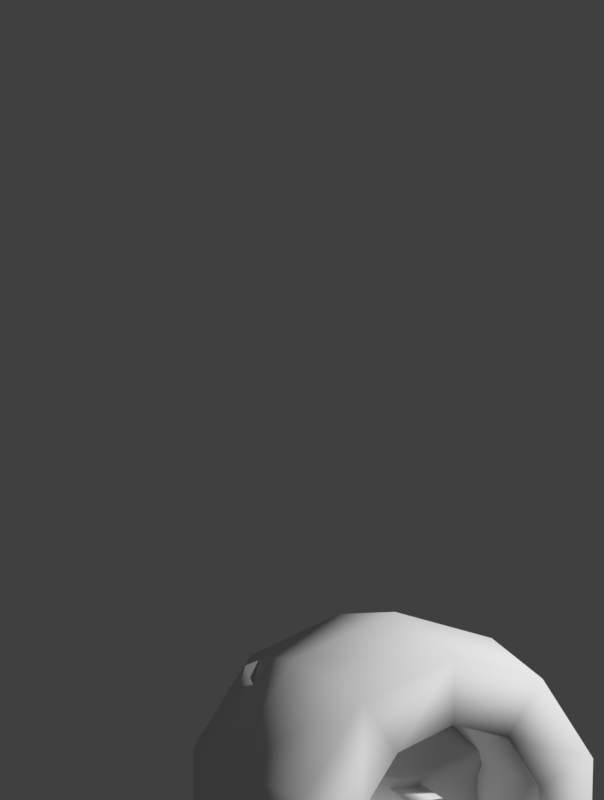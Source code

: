 # Source: NPC_scrapbot1.blend  (saved by Blender 4.5.91; exported with 4.5.12 LTS)
import bpy
from mathutils import Matrix  # noqa: F401  (used for matrix-valued properties, if any)

bpy.ops.wm.read_factory_settings(use_empty=True)
scene = bpy.context.scene
scene.name = 'Scene'

# ---- collections
col_ik_shapes = bpy.data.collections.new('IK shapes'); scene.collection.children.link(col_ik_shapes)

# ---- materials (node trees are filled in below, after node groups)
mat_npc_scrapbot1 = bpy.data.materials.new('NPC_scrapbot1')

# ---- material node trees

# ---- world
world_world = bpy.data.worlds.new('World'); scene.world = world_world
world_world.use_nodes = True; world_world.node_tree.nodes.clear()
_N = world_world.node_tree.nodes; _L = world_world.node_tree.links
n0 = _N.new('ShaderNodeOutputWorld'); n0.name = 'World Output'; n0.location = (300, 300)
n1 = _N.new('ShaderNodeBackground'); n1.name = 'Background'; n1.location = (10, 300)
n1.inputs[0].default_value = (0.05088, 0.05088, 0.05088, 1.0)
_L.new(n1.outputs[0], n0.inputs[0])
n0.is_active_output = True
world_world.color = (0.05088, 0.05088, 0.05088)
world_world.use_sun_shadow = False
world_world.sun_shadow_jitter_overblur = 0.0

# ---- cameras
cam_camera = bpy.data.cameras.new('Camera')
cam_camera.lens = 125.0

# ---- meshes
me_cube_020 = bpy.data.meshes.new('Cube.020')
me_cube_020.from_pydata([(4.132e-10, 0.3669, 0.3359), (-0.2044, 0.1993, 0.3359), (-0.2044, 0.3252, 0.3359), (4.132e-10, 0.2968, 0.5515), (-0.2044, 0.1612, 0.453), (-0.2044, 0.2631, 0.527), (4.132e-10, 0.1134, 0.6848), (-0.2044, 0.06158, 0.5254), (-0.2044, 0.1005, 0.6452), (4.132e-10, -0.1134, 0.6848), (-0.2044, -0.06158, 0.5254), (-0.2044, -0.1005, 0.6452), (4.132e-10, -0.2968, 0.5515), (-0.2044, -0.1612, 0.453), (-0.2044, -0.2631, 0.527), (4.132e-10, -0.3669, 0.3359), (-0.2044, -0.1993, 0.3359), (-0.2044, -0.3252, 0.3359), (4.132e-10, -0.2968, 0.1202), (-0.2044, -0.1612, 0.2187), (-0.2044, -0.2631, 0.1447), (4.132e-10, -0.1134, -0.01305), (-0.2044, -0.06158, 0.1463), (-0.2044, -0.1005, 0.02653), (4.132e-10, 0.1134, -0.01305), (-0.2044, 0.06158, 0.1463), (-0.2044, 0.1005, 0.02653), (4.132e-10, 0.2968, 0.1202), (-0.2044, 0.1612, 0.2187), (-0.2044, 0.2631, 0.1447), (0.2044, 0.1993, 0.3359), (0.2044, 0.3252, 0.3359), (0.2044, 0.1612, 0.453), (0.2044, 0.2631, 0.527), (0.2044, 0.06158, 0.5254), (0.2044, 0.1005, 0.6452), (0.2044, -0.06158, 0.5254), (0.2044, -0.1005, 0.6452), (0.2044, -0.1612, 0.453), (0.2044, -0.2631, 0.527), (0.2044, -0.1993, 0.3359), (0.2044, -0.3252, 0.3359), (0.2044, -0.1612, 0.2187), (0.2044, -0.2631, 0.1447), (0.2044, -0.06158, 0.1463), (0.2044, -0.1005, 0.02653), (0.2044, 0.06158, 0.1463), (0.2044, 0.1005, 0.02653), (0.2044, 0.1612, 0.2187), (0.2044, 0.2631, 0.1447)], [], [(30, 32, 4, 1), (1, 5, 2), (2, 3, 0), (32, 34, 7, 4), (4, 8, 5), (5, 6, 3), (34, 36, 10, 7), (7, 11, 8), (8, 9, 6), (36, 38, 13, 10), (10, 14, 11), (11, 12, 9), (38, 40, 16, 13), (13, 17, 14), (14, 15, 12), (40, 42, 19, 16), (16, 20, 17), (17, 18, 15), (42, 44, 22, 19), (19, 23, 20), (20, 21, 18), (44, 46, 25, 22), (22, 26, 23), (23, 24, 21), (46, 48, 28, 25), (25, 29, 26), (26, 27, 24), (48, 30, 1, 28), (28, 2, 29), (29, 0, 27), (2, 5, 3), (5, 8, 6), (8, 11, 9), (11, 14, 12), (14, 17, 15), (17, 20, 18), (20, 23, 21), (23, 26, 24), (26, 29, 27), (29, 2, 0), (1, 4, 5), (4, 7, 8), (7, 10, 11), (10, 13, 14), (13, 16, 17), (16, 19, 20), (19, 22, 23), (22, 25, 26), (25, 28, 29), (28, 1, 2), (33, 32, 31), (31, 0, 3), (35, 34, 33), (33, 3, 6), (37, 36, 35), (35, 6, 9), (39, 38, 37), (37, 9, 12), (41, 40, 39), (39, 12, 15), (43, 42, 41), (41, 15, 18), (45, 44, 43), (43, 18, 21), (47, 46, 45), (45, 21, 24), (49, 48, 47), (47, 24, 27), (31, 30, 49), (49, 27, 0), (31, 3, 33), (33, 6, 35), (35, 9, 37), (37, 12, 39), (39, 15, 41), (41, 18, 43), (43, 21, 45), (45, 24, 47), (47, 27, 49), (49, 0, 31), (46, 44, 45), (42, 40, 41), (40, 38, 39), (44, 42, 43), (34, 32, 33), (48, 46, 47), (32, 30, 31), (36, 34, 35), (38, 36, 37), (30, 48, 49)])
me_cube_020.polygons.foreach_set('use_smooth', [True] * 90)
_uv = me_cube_020.uv_layers.new(name='UVMap')
_uv.uv.foreach_set('vector', [0.2188, -0.1562, 0.0, -0.1562, 0.0, 0.1562, 0.2188, 0.1562, 0.2188, 0.1562, 0.0, 0.2969, 0.2188, 0.2969, 0.2188, 0.2969, 0.0, 0.5, 0.2188, 0.5, 0.2188, -0.1562, 0.0, -0.1562, 0.0, 0.1562, 0.2188, 0.1562, 0.2188, 0.1562, 0.0, 0.2969, 0.2188, 0.2969, 0.2188, 0.2969, 0.0, 0.5, 0.2188, 0.5, 0.2188, -0.1562, 0.0, -0.1562, 0.0, 0.1562, 0.2188, 0.1562, 0.2188, 0.1562, 0.0, 0.2969, 0.2188, 0.2969, 0.2188, 0.2969, 0.0, 0.5, 0.2188, 0.5, 0.2188, -0.1562, 0.0, -0.1562, 0.0, 0.1562, 0.2188, 0.1562, 0.2188, 0.1562, 0.0, 0.2969, 0.2188, 0.2969, 0.2188, 0.2969, 0.0, 0.5, 0.2188, 0.5, 0.2188, -0.1562, 0.0, -0.1562, 0.0, 0.1562, 0.2188, 0.1562, 0.2188, 0.1562, 0.0, 0.2969, 0.2188, 0.2969, 0.2188, 0.2969, 0.0, 0.5, 0.2188, 0.5, 0.2188, -0.1562, 0.0, -0.1562, 0.0, 0.1562, 0.2188, 0.1562, 0.2188, 0.1562, 0.0, 0.2969, 0.2188, 0.2969, 0.2188, 0.2969, 0.0, 0.5, 0.2188, 0.5, 0.2188, -0.1562, 0.0, -0.1562, 0.0, 0.1562, 0.2188, 0.1562, 0.2188, 0.1562, 0.0, 0.2969, 0.2188, 0.2969, 0.2188, 0.2969, 0.0, 0.5, 0.2188, 0.5, 0.2188, -0.1562, 0.0, -0.1562, 0.0, 0.1562, 0.2188, 0.1562, 0.2188, 0.1562, 0.0, 0.2969, 0.2188, 0.2969, 0.2188, 0.2969, 0.0, 0.5, 0.2188, 0.5, 0.2188, -0.1562, 0.0, -0.1562, 0.0, 0.1562, 0.2188, 0.1562, 0.2188, 0.1562, 0.0, 0.2969, 0.2188, 0.2969, 0.2188, 0.2969, 0.0, 0.5, 0.2188, 0.5, 0.2188, -0.1562, 0.0, -0.1562, 0.0, 0.1562, 0.2188, 0.1562, 0.2188, 0.1562, 0.0, 0.2969, 0.2188, 0.2969, 0.2188, 0.2969, 0.0, 0.5, 0.2188, 0.5, 0.2188, 0.2969, 0.0, 0.2969, 0.0, 0.5, 0.2188, 0.2969, 0.0, 0.2969, 0.0, 0.5, 0.2188, 0.2969, 0.0, 0.2969, 0.0, 0.5, 0.2188, 0.2969, 0.0, 0.2969, 0.0, 0.5, 0.2188, 0.2969, 0.0, 0.2969, 0.0, 0.5, 0.2188, 0.2969, 0.0, 0.2969, 0.0, 0.5, 0.2188, 0.2969, 0.0, 0.2969, 0.0, 0.5, 0.2188, 0.2969, 0.0, 0.2969, 0.0, 0.5, 0.2188, 0.2969, 0.0, 0.2969, 0.0, 0.5, 0.2188, 0.2969, 0.0, 0.2969, 0.0, 0.5, 0.2188, 0.1562, 0.0, 0.1562, 0.0, 0.2969, 0.2188, 0.1562, 0.0, 0.1562, 0.0, 0.2969, 0.2188, 0.1562, 0.0, 0.1562, 0.0, 0.2969, 0.2188, 0.1562, 0.0, 0.1562, 0.0, 0.2969, 0.2188, 0.1562, 0.0, 0.1562, 0.0, 0.2969, 0.2188, 0.1562, 0.0, 0.1562, 0.0, 0.2969, 0.2188, 0.1562, 0.0, 0.1562, 0.0, 0.2969, 0.2188, 0.1562, 0.0, 0.1562, 0.0, 0.2969, 0.2188, 0.1562, 0.0, 0.1562, 0.0, 0.2969, 0.2188, 0.1562, 0.0, 0.1562, 0.0, 0.2969, 0.2188, 0.2969, 0.2188, 0.1562, 0.0, 0.2969, 0.0, 0.2969, 0.0, 0.5, 0.2188, 0.5, 0.2188, 0.2969, 0.2188, 0.1562, 0.0, 0.2969, 0.0, 0.2969, 0.0, 0.5, 0.2188, 0.5, 0.2188, 0.2969, 0.2188, 0.1562, 0.0, 0.2969, 0.0, 0.2969, 0.0, 0.5, 0.2188, 0.5, 0.2188, 0.2969, 0.2188, 0.1562, 0.0, 0.2969, 0.0, 0.2969, 0.0, 0.5, 0.2188, 0.5, 0.2188, 0.2969, 0.2188, 0.1562, 0.0, 0.2969, 0.0, 0.2969, 0.0, 0.5, 0.2188, 0.5, 0.2188, 0.2969, 0.2188, 0.1562, 0.0, 0.2969, 0.0, 0.2969, 0.0, 0.5, 0.2188, 0.5, 0.2188, 0.2969, 0.2188, 0.1562, 0.0, 0.2969, 0.0, 0.2969, 0.0, 0.5, 0.2188, 0.5, 0.2188, 0.2969, 0.2188, 0.1562, 0.0, 0.2969, 0.0, 0.2969, 0.0, 0.5, 0.2188, 0.5, 0.2188, 0.2969, 0.2188, 0.1562, 0.0, 0.2969, 0.0, 0.2969, 0.0, 0.5, 0.2188, 0.5, 0.2188, 0.2969, 0.2188, 0.1562, 0.0, 0.2969, 0.0, 0.2969, 0.0, 0.5, 0.2188, 0.5, 0.0, 0.2969, 0.2188, 0.5, 0.2188, 0.2969, 0.0, 0.2969, 0.2188, 0.5, 0.2188, 0.2969, 0.0, 0.2969, 0.2188, 0.5, 0.2188, 0.2969, 0.0, 0.2969, 0.2188, 0.5, 0.2188, 0.2969, 0.0, 0.2969, 0.2188, 0.5, 0.2188, 0.2969, 0.0, 0.2969, 0.2188, 0.5, 0.2188, 0.2969, 0.0, 0.2969, 0.2188, 0.5, 0.2188, 0.2969, 0.0, 0.2969, 0.2188, 0.5, 0.2188, 0.2969, 0.0, 0.2969, 0.2188, 0.5, 0.2188, 0.2969, 0.0, 0.2969, 0.2188, 0.5, 0.2188, 0.2969, 0.2188, 0.1562, 0.0, 0.1562, 0.0, 0.2969, 0.2188, 0.1562, 0.0, 0.1562, 0.0, 0.2969, 0.2188, 0.1562, 0.0, 0.1562, 0.0, 0.2969, 0.2188, 0.1562, 0.0, 0.1562, 0.0, 0.2969, 0.2188, 0.1562, 0.0, 0.1562, 0.0, 0.2969, 0.2188, 0.1562, 0.0, 0.1562, 0.0, 0.2969, 0.2188, 0.1562, 0.0, 0.1562, 0.0, 0.2969, 0.2188, 0.1562, 0.0, 0.1562, 0.0, 0.2969, 0.2188, 0.1562, 0.0, 0.1562, 0.0, 0.2969, 0.2188, 0.1562, 0.0, 0.1562, 0.0, 0.2969])
_ca = me_cube_020.color_attributes.new('Col', 'FLOAT_COLOR', 'CORNER')
_ca.data.foreach_set('color', [1.0, 1.0, 1.0, 1.0, 1.0, 1.0, 1.0, 1.0, 1.0, 1.0, 1.0, 1.0, 1.0, 1.0, 1.0, 1.0, 1.0, 1.0, 1.0, 1.0, 1.0, 1.0, 1.0, 1.0, 1.0, 1.0, 1.0, 1.0, 1.0, 1.0, 1.0, 1.0, 1.0, 1.0, 1.0, 1.0, 1.0, 1.0, 1.0, 1.0, 1.0, 1.0, 1.0, 1.0, 1.0, 1.0, 1.0, 1.0, 1.0, 1.0, 1.0, 1.0, 1.0, 1.0, 1.0, 1.0, 1.0, 1.0, 1.0, 1.0, 1.0, 1.0, 1.0, 1.0, 1.0, 1.0, 1.0, 1.0, 1.0, 1.0, 1.0, 1.0, 1.0, 1.0, 1.0, 1.0, 1.0, 1.0, 1.0, 1.0, 1.0, 1.0, 1.0, 1.0, 1.0, 1.0, 1.0, 1.0, 1.0, 1.0, 1.0, 1.0, 1.0, 1.0, 1.0, 1.0, 1.0, 1.0, 1.0, 1.0, 1.0, 1.0, 1.0, 1.0, 1.0, 1.0, 1.0, 1.0, 1.0, 1.0, 1.0, 1.0, 1.0, 1.0, 1.0, 1.0, 1.0, 1.0, 1.0, 1.0, 1.0, 1.0, 1.0, 1.0, 1.0, 1.0, 1.0, 1.0, 1.0, 1.0, 1.0, 1.0, 1.0, 1.0, 1.0, 1.0, 1.0, 1.0, 1.0, 1.0, 1.0, 1.0, 1.0, 1.0, 1.0, 1.0, 1.0, 1.0, 1.0, 1.0, 1.0, 1.0, 1.0, 1.0, 1.0, 1.0, 1.0, 1.0, 1.0, 1.0, 1.0, 1.0, 1.0, 1.0, 1.0, 1.0, 1.0, 1.0, 1.0, 1.0, 1.0, 1.0, 1.0, 1.0, 1.0, 1.0, 1.0, 1.0, 1.0, 1.0, 1.0, 1.0, 1.0, 1.0, 1.0, 1.0, 1.0, 1.0, 1.0, 1.0, 1.0, 1.0, 1.0, 1.0, 1.0, 1.0, 1.0, 1.0, 1.0, 1.0, 1.0, 1.0, 1.0, 1.0, 1.0, 1.0, 1.0, 1.0, 1.0, 1.0, 1.0, 1.0, 1.0, 1.0, 1.0, 1.0, 1.0, 1.0, 1.0, 1.0, 1.0, 1.0, 1.0, 1.0, 1.0, 1.0, 1.0, 1.0, 1.0, 1.0, 1.0, 1.0, 1.0, 1.0, 1.0, 1.0, 1.0, 1.0, 1.0, 1.0, 1.0, 1.0, 1.0, 1.0, 1.0, 1.0, 1.0, 1.0, 1.0, 1.0, 1.0, 1.0, 1.0, 1.0, 1.0, 1.0, 1.0, 1.0, 1.0, 1.0, 1.0, 1.0, 1.0, 1.0, 1.0, 1.0, 1.0, 1.0, 1.0, 1.0, 1.0, 1.0, 1.0, 1.0, 1.0, 1.0, 1.0, 1.0, 1.0, 1.0, 1.0, 1.0, 1.0, 1.0, 1.0, 1.0, 1.0, 1.0, 1.0, 1.0, 1.0, 1.0, 1.0, 1.0, 1.0, 1.0, 1.0, 1.0, 1.0, 1.0, 1.0, 1.0, 1.0, 1.0, 1.0, 1.0, 1.0, 1.0, 1.0, 1.0, 1.0, 1.0, 1.0, 1.0, 1.0, 1.0, 1.0, 1.0, 1.0, 1.0, 1.0, 1.0, 1.0, 1.0, 1.0, 1.0, 1.0, 1.0, 1.0, 1.0, 1.0, 1.0, 1.0, 1.0, 1.0, 1.0, 1.0, 1.0, 1.0, 1.0, 1.0, 1.0, 1.0, 1.0, 1.0, 1.0, 1.0, 1.0, 1.0, 1.0, 1.0, 1.0, 1.0, 1.0, 1.0, 1.0, 1.0, 1.0, 1.0, 1.0, 1.0, 1.0, 1.0, 1.0, 1.0, 1.0, 1.0, 1.0, 1.0, 1.0, 1.0, 1.0, 1.0, 1.0, 1.0, 1.0, 1.0, 1.0, 1.0, 1.0, 1.0, 1.0, 1.0, 1.0, 1.0, 1.0, 1.0, 1.0, 1.0, 1.0, 1.0, 1.0, 1.0, 1.0, 1.0, 1.0, 1.0, 1.0, 1.0, 1.0, 1.0, 1.0, 1.0, 1.0, 1.0, 1.0, 1.0, 1.0, 1.0, 1.0, 1.0, 1.0, 1.0, 1.0, 1.0, 1.0, 1.0, 1.0, 1.0, 1.0, 1.0, 1.0, 1.0, 1.0, 1.0, 1.0, 1.0, 1.0, 1.0, 1.0, 1.0, 1.0, 1.0, 1.0, 1.0, 1.0, 1.0, 1.0, 1.0, 1.0, 1.0, 1.0, 1.0, 1.0, 1.0, 1.0, 1.0, 1.0, 1.0, 1.0, 1.0, 1.0, 1.0, 1.0, 1.0, 1.0, 1.0, 1.0, 1.0, 1.0, 1.0, 1.0, 1.0, 1.0, 1.0, 1.0, 1.0, 1.0, 1.0, 1.0, 1.0, 1.0, 1.0, 1.0, 1.0, 1.0, 1.0, 1.0, 1.0, 1.0, 1.0, 1.0, 1.0, 1.0, 1.0, 1.0, 1.0, 1.0, 1.0, 1.0, 1.0, 1.0, 1.0, 1.0, 1.0, 1.0, 1.0, 1.0, 1.0, 1.0, 1.0, 1.0, 1.0, 1.0, 1.0, 1.0, 1.0, 1.0, 1.0, 1.0, 1.0, 1.0, 1.0, 1.0, 1.0, 1.0, 1.0, 1.0, 1.0, 1.0, 1.0, 1.0, 1.0, 1.0, 1.0, 1.0, 1.0, 1.0, 1.0, 1.0, 1.0, 1.0, 1.0, 1.0, 1.0, 1.0, 1.0, 1.0, 1.0, 1.0, 1.0, 1.0, 1.0, 1.0, 1.0, 1.0, 1.0, 1.0, 1.0, 1.0, 1.0, 1.0, 1.0, 1.0, 1.0, 1.0, 1.0, 1.0, 1.0, 1.0, 1.0, 1.0, 1.0, 1.0, 1.0, 1.0, 1.0, 1.0, 1.0, 1.0, 1.0, 1.0, 1.0, 1.0, 1.0, 1.0, 1.0, 1.0, 1.0, 1.0, 1.0, 1.0, 1.0, 1.0, 1.0, 1.0, 1.0, 1.0, 1.0, 1.0, 1.0, 1.0, 1.0, 1.0, 1.0, 1.0, 1.0, 1.0, 1.0, 1.0, 1.0, 1.0, 1.0, 1.0, 1.0, 1.0, 1.0, 1.0, 1.0, 1.0, 1.0, 1.0, 1.0, 1.0, 1.0, 1.0, 1.0, 1.0, 1.0, 1.0, 1.0, 1.0, 1.0, 1.0, 1.0, 1.0, 1.0, 1.0, 1.0, 1.0, 1.0, 1.0, 1.0, 1.0, 1.0, 1.0, 1.0, 1.0, 1.0, 1.0, 1.0, 1.0, 1.0, 1.0, 1.0, 1.0, 1.0, 1.0, 1.0, 1.0, 1.0, 1.0, 1.0, 1.0, 1.0, 1.0, 1.0, 1.0, 1.0, 1.0, 1.0, 1.0, 1.0, 1.0, 1.0, 1.0, 1.0, 1.0, 1.0, 1.0, 1.0, 1.0, 1.0, 1.0, 1.0, 1.0, 1.0, 1.0, 1.0, 1.0, 1.0, 1.0, 1.0, 1.0, 1.0, 1.0, 1.0, 1.0, 1.0, 1.0, 1.0, 1.0, 1.0, 1.0, 1.0, 1.0, 1.0, 1.0, 1.0, 1.0, 1.0, 1.0, 1.0, 1.0, 1.0, 1.0, 1.0, 1.0, 1.0, 1.0, 1.0, 1.0, 1.0, 1.0, 1.0, 1.0, 1.0, 1.0, 1.0, 1.0, 1.0, 1.0, 1.0, 1.0, 1.0, 1.0, 1.0, 1.0, 1.0, 1.0, 1.0, 1.0, 1.0, 1.0, 1.0, 1.0, 1.0, 1.0, 1.0, 1.0, 1.0, 1.0, 1.0, 1.0, 1.0, 1.0, 1.0, 1.0, 1.0, 1.0, 1.0, 1.0, 1.0, 1.0, 1.0, 1.0, 1.0, 1.0, 1.0, 1.0, 1.0, 1.0, 1.0, 1.0, 1.0, 1.0, 1.0, 1.0, 1.0, 1.0, 1.0, 1.0, 1.0, 1.0, 1.0, 1.0, 1.0, 1.0, 1.0, 1.0, 1.0, 1.0, 1.0, 1.0, 1.0, 1.0, 1.0, 1.0, 1.0, 1.0, 1.0, 1.0, 1.0, 1.0, 1.0, 1.0, 1.0, 1.0, 1.0, 1.0, 1.0, 1.0, 1.0, 1.0, 1.0, 1.0, 1.0, 1.0, 1.0, 1.0, 1.0, 1.0, 1.0, 1.0, 1.0, 1.0, 1.0, 1.0, 1.0, 1.0, 1.0, 1.0, 1.0, 1.0, 1.0, 1.0, 1.0, 1.0, 1.0, 1.0, 1.0, 1.0, 1.0, 1.0, 1.0, 1.0, 1.0, 1.0, 1.0, 1.0, 1.0, 1.0, 1.0, 1.0, 1.0, 1.0, 1.0, 1.0, 1.0, 1.0, 1.0, 1.0, 1.0, 1.0, 1.0, 1.0, 1.0, 1.0, 1.0, 1.0, 1.0, 1.0, 1.0, 1.0, 1.0, 1.0, 1.0, 1.0, 1.0, 1.0, 1.0, 1.0, 1.0, 1.0, 1.0, 1.0, 1.0, 1.0, 1.0, 1.0, 1.0, 1.0, 1.0, 1.0, 1.0, 1.0, 1.0, 1.0, 1.0, 1.0, 1.0, 1.0, 1.0, 1.0, 1.0, 1.0, 1.0, 1.0, 1.0, 1.0, 1.0, 1.0, 1.0, 1.0, 1.0, 1.0, 1.0, 1.0, 1.0, 1.0, 1.0, 1.0, 1.0, 1.0, 1.0, 1.0, 1.0, 1.0, 1.0, 1.0, 1.0, 1.0, 1.0, 1.0, 1.0, 1.0, 1.0, 1.0, 1.0, 1.0, 1.0, 1.0, 1.0, 1.0, 1.0, 1.0, 1.0, 1.0, 1.0, 1.0, 1.0, 1.0, 1.0, 1.0, 1.0, 1.0, 1.0, 1.0, 1.0, 1.0, 1.0, 1.0, 1.0, 1.0, 1.0, 1.0, 1.0, 1.0, 1.0, 1.0, 1.0, 1.0, 1.0, 1.0, 1.0, 1.0, 1.0, 1.0, 1.0, 1.0, 1.0, 1.0, 1.0, 1.0, 1.0, 1.0, 1.0, 1.0, 1.0, 1.0, 1.0, 1.0, 1.0, 1.0, 1.0, 1.0, 1.0, 1.0, 1.0, 1.0, 1.0, 1.0, 1.0, 1.0, 1.0, 1.0, 1.0, 1.0, 1.0, 1.0, 1.0, 1.0, 1.0, 1.0, 1.0, 1.0, 1.0, 1.0, 1.0, 1.0, 1.0, 1.0, 1.0, 1.0, 1.0, 1.0, 1.0, 1.0, 1.0, 1.0, 1.0, 1.0, 1.0, 1.0, 1.0, 1.0, 1.0, 1.0, 1.0, 1.0, 1.0, 1.0, 1.0, 1.0, 1.0, 1.0, 1.0, 1.0, 1.0, 1.0, 1.0, 1.0, 1.0, 1.0, 1.0, 1.0, 1.0, 1.0, 1.0, 1.0, 1.0, 1.0, 1.0, 1.0, 1.0, 1.0, 1.0, 1.0, 1.0, 1.0, 1.0, 1.0, 1.0, 1.0, 1.0, 1.0, 1.0, 1.0, 1.0, 1.0, 1.0, 1.0, 1.0, 1.0, 1.0, 1.0, 1.0, 1.0, 1.0, 1.0, 1.0, 1.0, 1.0, 1.0, 1.0, 1.0, 1.0, 1.0, 1.0, 1.0, 1.0, 1.0, 1.0, 1.0, 1.0, 1.0, 1.0, 1.0, 1.0, 1.0, 1.0, 1.0, 1.0, 1.0, 1.0, 1.0, 1.0, 1.0, 1.0, 1.0, 1.0, 1.0, 1.0, 1.0, 1.0, 1.0, 1.0, 1.0, 1.0, 1.0])
_ca = me_cube_020.color_attributes.new('Alpha', 'FLOAT_COLOR', 'CORNER')
_ca.data.foreach_set('color', [1.0, 1.0, 1.0, 1.0, 1.0, 1.0, 1.0, 1.0, 1.0, 1.0, 1.0, 1.0, 1.0, 1.0, 1.0, 1.0, 1.0, 1.0, 1.0, 1.0, 1.0, 1.0, 1.0, 1.0, 1.0, 1.0, 1.0, 1.0, 1.0, 1.0, 1.0, 1.0, 1.0, 1.0, 1.0, 1.0, 1.0, 1.0, 1.0, 1.0, 1.0, 1.0, 1.0, 1.0, 1.0, 1.0, 1.0, 1.0, 1.0, 1.0, 1.0, 1.0, 1.0, 1.0, 1.0, 1.0, 1.0, 1.0, 1.0, 1.0, 1.0, 1.0, 1.0, 1.0, 1.0, 1.0, 1.0, 1.0, 1.0, 1.0, 1.0, 1.0, 1.0, 1.0, 1.0, 1.0, 1.0, 1.0, 1.0, 1.0, 1.0, 1.0, 1.0, 1.0, 1.0, 1.0, 1.0, 1.0, 1.0, 1.0, 1.0, 1.0, 1.0, 1.0, 1.0, 1.0, 1.0, 1.0, 1.0, 1.0, 1.0, 1.0, 1.0, 1.0, 1.0, 1.0, 1.0, 1.0, 1.0, 1.0, 1.0, 1.0, 1.0, 1.0, 1.0, 1.0, 1.0, 1.0, 1.0, 1.0, 1.0, 1.0, 1.0, 1.0, 1.0, 1.0, 1.0, 1.0, 1.0, 1.0, 1.0, 1.0, 1.0, 1.0, 1.0, 1.0, 1.0, 1.0, 1.0, 1.0, 1.0, 1.0, 1.0, 1.0, 1.0, 1.0, 1.0, 1.0, 1.0, 1.0, 1.0, 1.0, 1.0, 1.0, 1.0, 1.0, 1.0, 1.0, 1.0, 1.0, 1.0, 1.0, 1.0, 1.0, 1.0, 1.0, 1.0, 1.0, 1.0, 1.0, 1.0, 1.0, 1.0, 1.0, 1.0, 1.0, 1.0, 1.0, 1.0, 1.0, 1.0, 1.0, 1.0, 1.0, 1.0, 1.0, 1.0, 1.0, 1.0, 1.0, 1.0, 1.0, 1.0, 1.0, 1.0, 1.0, 1.0, 1.0, 1.0, 1.0, 1.0, 1.0, 1.0, 1.0, 1.0, 1.0, 1.0, 1.0, 1.0, 1.0, 1.0, 1.0, 1.0, 1.0, 1.0, 1.0, 1.0, 1.0, 1.0, 1.0, 1.0, 1.0, 1.0, 1.0, 1.0, 1.0, 1.0, 1.0, 1.0, 1.0, 1.0, 1.0, 1.0, 1.0, 1.0, 1.0, 1.0, 1.0, 1.0, 1.0, 1.0, 1.0, 1.0, 1.0, 1.0, 1.0, 1.0, 1.0, 1.0, 1.0, 1.0, 1.0, 1.0, 1.0, 1.0, 1.0, 1.0, 1.0, 1.0, 1.0, 1.0, 1.0, 1.0, 1.0, 1.0, 1.0, 1.0, 1.0, 1.0, 1.0, 1.0, 1.0, 1.0, 1.0, 1.0, 1.0, 1.0, 1.0, 1.0, 1.0, 1.0, 1.0, 1.0, 1.0, 1.0, 1.0, 1.0, 1.0, 1.0, 1.0, 1.0, 1.0, 1.0, 1.0, 1.0, 1.0, 1.0, 1.0, 1.0, 1.0, 1.0, 1.0, 1.0, 1.0, 1.0, 1.0, 1.0, 1.0, 1.0, 1.0, 1.0, 1.0, 1.0, 1.0, 1.0, 1.0, 1.0, 1.0, 1.0, 1.0, 1.0, 1.0, 1.0, 1.0, 1.0, 1.0, 1.0, 1.0, 1.0, 1.0, 1.0, 1.0, 1.0, 1.0, 1.0, 1.0, 1.0, 1.0, 1.0, 1.0, 1.0, 1.0, 1.0, 1.0, 1.0, 1.0, 1.0, 1.0, 1.0, 1.0, 1.0, 1.0, 1.0, 1.0, 1.0, 1.0, 1.0, 1.0, 1.0, 1.0, 1.0, 1.0, 1.0, 1.0, 1.0, 1.0, 1.0, 1.0, 1.0, 1.0, 1.0, 1.0, 1.0, 1.0, 1.0, 1.0, 1.0, 1.0, 1.0, 1.0, 1.0, 1.0, 1.0, 1.0, 1.0, 1.0, 1.0, 1.0, 1.0, 1.0, 1.0, 1.0, 1.0, 1.0, 1.0, 1.0, 1.0, 1.0, 1.0, 1.0, 1.0, 1.0, 1.0, 1.0, 1.0, 1.0, 1.0, 1.0, 1.0, 1.0, 1.0, 1.0, 1.0, 1.0, 1.0, 1.0, 1.0, 1.0, 1.0, 1.0, 1.0, 1.0, 1.0, 1.0, 1.0, 1.0, 1.0, 1.0, 1.0, 1.0, 1.0, 1.0, 1.0, 1.0, 1.0, 1.0, 1.0, 1.0, 1.0, 1.0, 1.0, 1.0, 1.0, 1.0, 1.0, 1.0, 1.0, 1.0, 1.0, 1.0, 1.0, 1.0, 1.0, 1.0, 1.0, 1.0, 1.0, 1.0, 1.0, 1.0, 1.0, 1.0, 1.0, 1.0, 1.0, 1.0, 1.0, 1.0, 1.0, 1.0, 1.0, 1.0, 1.0, 1.0, 1.0, 1.0, 1.0, 1.0, 1.0, 1.0, 1.0, 1.0, 1.0, 1.0, 1.0, 1.0, 1.0, 1.0, 1.0, 1.0, 1.0, 1.0, 1.0, 1.0, 1.0, 1.0, 1.0, 1.0, 1.0, 1.0, 1.0, 1.0, 1.0, 1.0, 1.0, 1.0, 1.0, 1.0, 1.0, 1.0, 1.0, 1.0, 1.0, 1.0, 1.0, 1.0, 1.0, 1.0, 1.0, 1.0, 1.0, 1.0, 1.0, 1.0, 1.0, 1.0, 1.0, 1.0, 1.0, 1.0, 1.0, 1.0, 1.0, 1.0, 1.0, 1.0, 1.0, 1.0, 1.0, 1.0, 1.0, 1.0, 1.0, 1.0, 1.0, 1.0, 1.0, 1.0, 1.0, 1.0, 1.0, 1.0, 1.0, 1.0, 1.0, 1.0, 1.0, 1.0, 1.0, 1.0, 1.0, 1.0, 1.0, 1.0, 1.0, 1.0, 1.0, 1.0, 1.0, 1.0, 1.0, 1.0, 1.0, 1.0, 1.0, 1.0, 1.0, 1.0, 1.0, 1.0, 1.0, 1.0, 1.0, 1.0, 1.0, 1.0, 1.0, 1.0, 1.0, 1.0, 1.0, 1.0, 1.0, 1.0, 1.0, 1.0, 1.0, 1.0, 1.0, 1.0, 1.0, 1.0, 1.0, 1.0, 1.0, 1.0, 1.0, 1.0, 1.0, 1.0, 1.0, 1.0, 1.0, 1.0, 1.0, 1.0, 1.0, 1.0, 1.0, 1.0, 1.0, 1.0, 1.0, 1.0, 1.0, 1.0, 1.0, 1.0, 1.0, 1.0, 1.0, 1.0, 1.0, 1.0, 1.0, 1.0, 1.0, 1.0, 1.0, 1.0, 1.0, 1.0, 1.0, 1.0, 1.0, 1.0, 1.0, 1.0, 1.0, 1.0, 1.0, 1.0, 1.0, 1.0, 1.0, 1.0, 1.0, 1.0, 1.0, 1.0, 1.0, 1.0, 1.0, 1.0, 1.0, 1.0, 1.0, 1.0, 1.0, 1.0, 1.0, 1.0, 1.0, 1.0, 1.0, 1.0, 1.0, 1.0, 1.0, 1.0, 1.0, 1.0, 1.0, 1.0, 1.0, 1.0, 1.0, 1.0, 1.0, 1.0, 1.0, 1.0, 1.0, 1.0, 1.0, 1.0, 1.0, 1.0, 1.0, 1.0, 1.0, 1.0, 1.0, 1.0, 1.0, 1.0, 1.0, 1.0, 1.0, 1.0, 1.0, 1.0, 1.0, 1.0, 1.0, 1.0, 1.0, 1.0, 1.0, 1.0, 1.0, 1.0, 1.0, 1.0, 1.0, 1.0, 1.0, 1.0, 1.0, 1.0, 1.0, 1.0, 1.0, 1.0, 1.0, 1.0, 1.0, 1.0, 1.0, 1.0, 1.0, 1.0, 1.0, 1.0, 1.0, 1.0, 1.0, 1.0, 1.0, 1.0, 1.0, 1.0, 1.0, 1.0, 1.0, 1.0, 1.0, 1.0, 1.0, 1.0, 1.0, 1.0, 1.0, 1.0, 1.0, 1.0, 1.0, 1.0, 1.0, 1.0, 1.0, 1.0, 1.0, 1.0, 1.0, 1.0, 1.0, 1.0, 1.0, 1.0, 1.0, 1.0, 1.0, 1.0, 1.0, 1.0, 1.0, 1.0, 1.0, 1.0, 1.0, 1.0, 1.0, 1.0, 1.0, 1.0, 1.0, 1.0, 1.0, 1.0, 1.0, 1.0, 1.0, 1.0, 1.0, 1.0, 1.0, 1.0, 1.0, 1.0, 1.0, 1.0, 1.0, 1.0, 1.0, 1.0, 1.0, 1.0, 1.0, 1.0, 1.0, 1.0, 1.0, 1.0, 1.0, 1.0, 1.0, 1.0, 1.0, 1.0, 1.0, 1.0, 1.0, 1.0, 1.0, 1.0, 1.0, 1.0, 1.0, 1.0, 1.0, 1.0, 1.0, 1.0, 1.0, 1.0, 1.0, 1.0, 1.0, 1.0, 1.0, 1.0, 1.0, 1.0, 1.0, 1.0, 1.0, 1.0, 1.0, 1.0, 1.0, 1.0, 1.0, 1.0, 1.0, 1.0, 1.0, 1.0, 1.0, 1.0, 1.0, 1.0, 1.0, 1.0, 1.0, 1.0, 1.0, 1.0, 1.0, 1.0, 1.0, 1.0, 1.0, 1.0, 1.0, 1.0, 1.0, 1.0, 1.0, 1.0, 1.0, 1.0, 1.0, 1.0, 1.0, 1.0, 1.0, 1.0, 1.0, 1.0, 1.0, 1.0, 1.0, 1.0, 1.0, 1.0, 1.0, 1.0, 1.0, 1.0, 1.0, 1.0, 1.0, 1.0, 1.0, 1.0, 1.0, 1.0, 1.0, 1.0, 1.0, 1.0, 1.0, 1.0, 1.0, 1.0, 1.0, 1.0, 1.0, 1.0, 1.0, 1.0, 1.0, 1.0, 1.0, 1.0, 1.0, 1.0, 1.0, 1.0, 1.0, 1.0, 1.0, 1.0, 1.0, 1.0, 1.0, 1.0, 1.0, 1.0, 1.0, 1.0, 1.0, 1.0, 1.0, 1.0, 1.0, 1.0, 1.0, 1.0, 1.0, 1.0, 1.0, 1.0, 1.0, 1.0, 1.0, 1.0, 1.0, 1.0, 1.0, 1.0, 1.0, 1.0, 1.0, 1.0, 1.0, 1.0, 1.0, 1.0, 1.0, 1.0, 1.0, 1.0, 1.0, 1.0, 1.0, 1.0, 1.0, 1.0, 1.0, 1.0, 1.0, 1.0, 1.0, 1.0, 1.0, 1.0, 1.0, 1.0, 1.0, 1.0, 1.0, 1.0, 1.0, 1.0, 1.0, 1.0, 1.0, 1.0, 1.0, 1.0, 1.0, 1.0, 1.0, 1.0, 1.0, 1.0, 1.0, 1.0, 1.0, 1.0, 1.0, 1.0, 1.0, 1.0, 1.0, 1.0, 1.0, 1.0, 1.0, 1.0, 1.0, 1.0, 1.0, 1.0, 1.0, 1.0, 1.0, 1.0, 1.0, 1.0, 1.0, 1.0, 1.0, 1.0, 1.0, 1.0, 1.0, 1.0, 1.0, 1.0, 1.0, 1.0, 1.0, 1.0, 1.0, 1.0, 1.0, 1.0, 1.0, 1.0, 1.0, 1.0, 1.0, 1.0, 1.0, 1.0, 1.0, 1.0, 1.0, 1.0, 1.0, 1.0, 1.0, 1.0, 1.0, 1.0, 1.0, 1.0, 1.0, 1.0, 1.0, 1.0, 1.0, 1.0, 1.0, 1.0, 1.0, 1.0, 1.0, 1.0, 1.0, 1.0, 1.0, 1.0, 1.0, 1.0, 1.0, 1.0, 1.0, 1.0, 1.0, 1.0, 1.0, 1.0, 1.0, 1.0, 1.0, 1.0, 1.0, 1.0, 1.0, 1.0, 1.0, 1.0, 1.0, 1.0, 1.0, 1.0])
me_cube_020.materials.append(mat_npc_scrapbot1)
me_cube_020.use_paint_bone_selection = False
me_cube_020.use_paint_mask = True
me_cube_020.update()
me_cube_001 = bpy.data.meshes.new('Cube.001')
me_cube_001.from_pydata([(0.0, 0.05028, 0.423), (-0.242, 0.07845, 0.4717), (-0.2348, 0.1928, 0.6698), (0.0, 0.0, 0.7823), (0.0, -2.98e-08, 0.4364), (-0.242, -2.98e-08, 0.4928), (-0.2348, 0.0, 0.7214), (0.0, -0.2232, 0.7225), (0.0, -0.05028, 0.423), (-0.242, -0.07845, 0.4717), (-0.2348, -0.1928, 0.6698), (0.0, 0.2232, 0.7225), (0.242, 0.07845, 0.4717), (0.2348, 0.1928, 0.6698), (0.242, -2.98e-08, 0.4928), (0.2348, 0.0, 0.7214), (0.242, -0.07845, 0.4717), (0.2348, -0.1928, 0.6698)], [], [(2, 0, 1), (10, 8, 7), (0, 4, 5, 1), (1, 5, 6), (4, 8, 9, 5), (9, 10, 6), (6, 10, 7, 3), (2, 11, 0), (10, 9, 8), (5, 9, 6), (2, 1, 6), (6, 3, 11, 2), (13, 12, 0), (17, 7, 8), (0, 12, 14, 4), (12, 15, 14), (4, 14, 16, 8), (16, 15, 17), (15, 3, 7, 17), (13, 0, 11), (17, 8, 16), (14, 15, 16), (13, 15, 12), (15, 13, 11, 3)])
me_cube_001.polygons.foreach_set('use_smooth', [True] * 24)
_uv = me_cube_001.uv_layers.new(name='UVMap')
_uv.uv.foreach_set('vector', [0.75, 0.75, 0.8906, 0.5469, 0.75, 0.5469, 0.75, 0.75, 0.8906, 0.5469, 0.8906, 0.75, 1.0, 0.5469, 0.9219, 0.5469, 0.9219, 0.4531, 1.0, 0.4531, 1.0, 0.4531, 0.9219, 0.4531, 0.7969, 0.2344, 0.9219, 0.5469, 1.0, 0.5469, 1.0, 0.4531, 0.9219, 0.4531, 1.0, 0.4531, 1.0, 0.2344, 0.7969, 0.2344, 0.7969, 0.2344, 1.0, 0.2344, 1.0, 0.0, 0.7969, 0.0, 0.75, 0.75, 0.8906, 0.75, 0.8906, 0.5469, 0.75, 0.75, 0.75, 0.5469, 0.8906, 0.5469, 0.9219, 0.4531, 1.0, 0.4531, 0.7969, 0.2344, 1.0, 0.2344, 1.0, 0.4531, 0.7969, 0.2344, 0.7969, 0.2344, 0.7969, 0.0, 1.0, 0.0, 1.0, 0.2344, 0.75, 0.75, 0.75, 0.5469, 0.8906, 0.5469, 0.75, 0.75, 0.8906, 0.75, 0.8906, 0.5469, 1.0, 0.5469, 1.0, 0.4531, 0.9219, 0.4531, 0.9219, 0.5469, 1.0, 0.4531, 0.7969, 0.2344, 0.9219, 0.4531, 0.9219, 0.5469, 0.9219, 0.4531, 1.0, 0.4531, 1.0, 0.5469, 1.0, 0.4531, 0.7969, 0.2344, 1.0, 0.2344, 0.7969, 0.2344, 0.7969, 0.0, 1.0, 0.0, 1.0, 0.2344, 0.75, 0.75, 0.8906, 0.5469, 0.8906, 0.75, 0.75, 0.75, 0.8906, 0.5469, 0.75, 0.5469, 0.9219, 0.4531, 0.7969, 0.2344, 1.0, 0.4531, 1.0, 0.2344, 0.7969, 0.2344, 1.0, 0.4531, 0.7969, 0.2344, 1.0, 0.2344, 1.0, 0.0, 0.7969, 0.0])
_ca = me_cube_001.color_attributes.new('Col', 'FLOAT_COLOR', 'CORNER')
_ca.data.foreach_set('color', [1.0, 1.0, 1.0, 1.0, 1.0, 1.0, 1.0, 1.0, 1.0, 1.0, 1.0, 1.0, 1.0, 1.0, 1.0, 1.0, 1.0, 1.0, 1.0, 1.0, 1.0, 1.0, 1.0, 1.0, 1.0, 1.0, 1.0, 1.0, 1.0, 1.0, 1.0, 1.0, 1.0, 1.0, 1.0, 1.0, 1.0, 1.0, 1.0, 1.0, 1.0, 1.0, 1.0, 1.0, 1.0, 1.0, 1.0, 1.0, 1.0, 1.0, 1.0, 1.0, 1.0, 1.0, 1.0, 1.0, 1.0, 1.0, 1.0, 1.0, 1.0, 1.0, 1.0, 1.0, 1.0, 1.0, 1.0, 1.0, 1.0, 1.0, 1.0, 1.0, 1.0, 1.0, 1.0, 1.0, 1.0, 1.0, 1.0, 1.0, 1.0, 1.0, 1.0, 1.0, 1.0, 1.0, 1.0, 1.0, 1.0, 1.0, 1.0, 1.0, 1.0, 1.0, 1.0, 1.0, 1.0, 1.0, 1.0, 1.0, 1.0, 1.0, 1.0, 1.0, 1.0, 1.0, 1.0, 1.0, 1.0, 1.0, 1.0, 1.0, 1.0, 1.0, 1.0, 1.0, 1.0, 1.0, 1.0, 1.0, 1.0, 1.0, 1.0, 1.0, 1.0, 1.0, 1.0, 1.0, 1.0, 1.0, 1.0, 1.0, 1.0, 1.0, 1.0, 1.0, 1.0, 1.0, 1.0, 1.0, 1.0, 1.0, 1.0, 1.0, 1.0, 1.0, 1.0, 1.0, 1.0, 1.0, 1.0, 1.0, 1.0, 1.0, 1.0, 1.0, 1.0, 1.0, 1.0, 1.0, 1.0, 1.0, 1.0, 1.0, 1.0, 1.0, 1.0, 1.0, 1.0, 1.0, 1.0, 1.0, 1.0, 1.0, 1.0, 1.0, 1.0, 1.0, 1.0, 1.0, 1.0, 1.0, 1.0, 1.0, 1.0, 1.0, 1.0, 1.0, 1.0, 1.0, 1.0, 1.0, 1.0, 1.0, 1.0, 1.0, 1.0, 1.0, 1.0, 1.0, 1.0, 1.0, 1.0, 1.0, 1.0, 1.0, 1.0, 1.0, 1.0, 1.0, 1.0, 1.0, 1.0, 1.0, 1.0, 1.0, 1.0, 1.0, 1.0, 1.0, 1.0, 1.0, 1.0, 1.0, 1.0, 1.0, 1.0, 1.0, 1.0, 1.0, 1.0, 1.0, 1.0, 1.0, 1.0, 1.0, 1.0, 1.0, 1.0, 1.0, 1.0, 1.0, 1.0, 1.0, 1.0, 1.0, 1.0, 1.0, 1.0, 1.0, 1.0, 1.0, 1.0, 1.0, 1.0, 1.0, 1.0, 1.0, 1.0, 1.0, 1.0, 1.0, 1.0, 1.0, 1.0, 1.0, 1.0, 1.0, 1.0, 1.0, 1.0, 1.0, 1.0, 1.0, 1.0, 1.0, 1.0, 1.0, 1.0, 1.0, 1.0, 1.0, 1.0, 1.0, 1.0, 1.0, 1.0, 1.0, 1.0, 1.0, 1.0, 1.0, 1.0, 1.0, 1.0, 1.0, 1.0, 1.0, 1.0, 1.0, 1.0, 1.0, 1.0, 1.0, 1.0, 1.0, 1.0, 1.0, 1.0, 1.0, 1.0, 1.0, 1.0, 1.0, 1.0, 1.0, 1.0, 1.0, 1.0, 1.0])
_ca = me_cube_001.color_attributes.new('Alpha', 'FLOAT_COLOR', 'CORNER')
_ca.data.foreach_set('color', [1.0, 1.0, 1.0, 1.0, 1.0, 1.0, 1.0, 1.0, 1.0, 1.0, 1.0, 1.0, 1.0, 1.0, 1.0, 1.0, 1.0, 1.0, 1.0, 1.0, 1.0, 1.0, 1.0, 1.0, 1.0, 1.0, 1.0, 1.0, 1.0, 1.0, 1.0, 1.0, 1.0, 1.0, 1.0, 1.0, 1.0, 1.0, 1.0, 1.0, 1.0, 1.0, 1.0, 1.0, 1.0, 1.0, 1.0, 1.0, 1.0, 1.0, 1.0, 1.0, 1.0, 1.0, 1.0, 1.0, 1.0, 1.0, 1.0, 1.0, 1.0, 1.0, 1.0, 1.0, 1.0, 1.0, 1.0, 1.0, 1.0, 1.0, 1.0, 1.0, 1.0, 1.0, 1.0, 1.0, 1.0, 1.0, 1.0, 1.0, 1.0, 1.0, 1.0, 1.0, 1.0, 1.0, 1.0, 1.0, 1.0, 1.0, 1.0, 1.0, 1.0, 1.0, 1.0, 1.0, 1.0, 1.0, 1.0, 1.0, 1.0, 1.0, 1.0, 1.0, 1.0, 1.0, 1.0, 1.0, 1.0, 1.0, 1.0, 1.0, 1.0, 1.0, 1.0, 1.0, 1.0, 1.0, 1.0, 1.0, 1.0, 1.0, 1.0, 1.0, 1.0, 1.0, 1.0, 1.0, 1.0, 1.0, 1.0, 1.0, 1.0, 1.0, 1.0, 1.0, 1.0, 1.0, 1.0, 1.0, 1.0, 1.0, 1.0, 1.0, 1.0, 1.0, 1.0, 1.0, 1.0, 1.0, 1.0, 1.0, 1.0, 1.0, 1.0, 1.0, 1.0, 1.0, 1.0, 1.0, 1.0, 1.0, 1.0, 1.0, 1.0, 1.0, 1.0, 1.0, 1.0, 1.0, 1.0, 1.0, 1.0, 1.0, 1.0, 1.0, 1.0, 1.0, 1.0, 1.0, 1.0, 1.0, 1.0, 1.0, 1.0, 1.0, 1.0, 1.0, 1.0, 1.0, 1.0, 1.0, 1.0, 1.0, 1.0, 1.0, 1.0, 1.0, 1.0, 1.0, 1.0, 1.0, 1.0, 1.0, 1.0, 1.0, 1.0, 1.0, 1.0, 1.0, 1.0, 1.0, 1.0, 1.0, 1.0, 1.0, 1.0, 1.0, 1.0, 1.0, 1.0, 1.0, 1.0, 1.0, 1.0, 1.0, 1.0, 1.0, 1.0, 1.0, 1.0, 1.0, 1.0, 1.0, 1.0, 1.0, 1.0, 1.0, 1.0, 1.0, 1.0, 1.0, 1.0, 1.0, 1.0, 1.0, 1.0, 1.0, 1.0, 1.0, 1.0, 1.0, 1.0, 1.0, 1.0, 1.0, 1.0, 1.0, 1.0, 1.0, 1.0, 1.0, 1.0, 1.0, 1.0, 1.0, 1.0, 1.0, 1.0, 1.0, 1.0, 1.0, 1.0, 1.0, 1.0, 1.0, 1.0, 1.0, 1.0, 1.0, 1.0, 1.0, 1.0, 1.0, 1.0, 1.0, 1.0, 1.0, 1.0, 1.0, 1.0, 1.0, 1.0, 1.0, 1.0, 1.0, 1.0, 1.0, 1.0, 1.0, 1.0, 1.0, 1.0, 1.0, 1.0, 1.0, 1.0, 1.0, 1.0, 1.0, 1.0, 1.0, 1.0, 1.0, 1.0, 1.0, 1.0, 1.0, 1.0, 1.0])
me_cube_001.materials.append(mat_npc_scrapbot1)
me_cube_001.use_paint_bone_selection = False
me_cube_001.use_paint_mask = True
me_cube_001.update()
me_cube_002 = bpy.data.meshes.new('Cube.002')
me_cube_002.from_pydata([(3.904e-18, 0.1325, 0.7117), (0.03434, -0.01183, 0.9316), (0.03434, 0.0591, 0.69), (5.498e-19, 0.06152, 0.9536), (-0.03434, -0.01183, 0.9316), (-0.03434, 0.0591, 0.69), (0.247, 0.3375, 0.8946), (0.2064, 0.2457, 1.103), (-5.251e-08, 0.2869, 1.184), (3.485e-08, 0.1447, 0.9718), (-3.435e-08, 0.3538, 0.9667), (0.1588, -0.04805, 0.8593), (0.129, -0.08723, 0.9995), (1.076e-07, -0.07847, 0.9105), (1.2e-07, -0.1165, 1.039), (-0.247, 0.3375, 0.8946), (-0.2064, 0.2457, 1.103), (-0.1588, -0.04805, 0.8578), (-0.129, -0.08723, 0.9995)], [], [(0, 3, 1, 2), (2, 1, 4, 5), (5, 4, 3, 0), (7, 6, 10), (9, 10, 6), (8, 7, 10), (6, 11, 9), (9, 11, 13), (6, 7, 12), (12, 7, 8, 14), (12, 13, 11), (12, 14, 13), (11, 6, 12), (16, 10, 15), (9, 15, 10), (8, 10, 16), (15, 9, 17), (9, 13, 17), (15, 18, 16), (18, 14, 8, 16), (18, 17, 13), (18, 13, 14), (17, 18, 15)])
me_cube_002.polygons.foreach_set('use_smooth', [True] * 23)
_uv = me_cube_002.uv_layers.new(name='UVMap')
_uv.uv.foreach_set('vector', [0.9062, 0.5781, 0.9062, 0.7029, 0.9688, 0.7029, 0.9688, 0.5781, 1.031, 0.5781, 1.031, 0.7029, 0.9688, 0.7029, 0.9688, 0.5781, 0.9688, 0.5781, 0.9688, 0.7029, 0.9062, 0.7029, 0.9062, 0.5781, 0.5592, 0.536, 0.7433, 0.4626, 0.7588, 0.7495, 0.8594, 0.375, 0.7303, 0.3854, 0.7344, 0.5312, 0.5285, 0.7526, 0.5592, 0.536, 0.7588, 0.7495, 0.8562, 0.5364, 0.7344, 0.5312, 0.8594, 0.375, 0.8594, 0.375, 0.7344, 0.5312, 0.7344, 0.375, 0.7187, 0.0, 0.7188, 0.25, 0.25, 0.25, 0.9897, 0.2626, 0.521, 0.2626, 0.521, 0.005831, 0.9897, 0.005831, 0.5625, 0.5312, 0.7188, 0.75, 0.7188, 0.4844, 0.5625, 0.5312, 0.5156, 0.75, 0.7188, 0.75, 0.25, 0.0, 0.7187, 0.0, 0.25, 0.25, 0.5592, 0.536, 0.7588, 0.7495, 0.7433, 0.4626, 0.8594, 0.375, 0.7344, 0.5312, 0.7303, 0.3854, 0.5285, 0.7526, 0.7588, 0.7495, 0.5592, 0.536, 0.8562, 0.5364, 0.8594, 0.375, 0.7344, 0.5312, 0.8594, 0.375, 0.7344, 0.375, 0.7344, 0.5312, 0.7187, 0.0, 0.25, 0.25, 0.7188, 0.25, 0.9897, 0.2626, 0.9897, 0.005831, 0.521, 0.005831, 0.521, 0.2626, 0.5625, 0.5312, 0.7188, 0.4844, 0.7188, 0.75, 0.5625, 0.5312, 0.7188, 0.75, 0.5156, 0.75, 0.25, 0.0, 0.25, 0.25, 0.7187, 0.0])
_ca = me_cube_002.color_attributes.new('Col', 'FLOAT_COLOR', 'CORNER')
_ca.data.foreach_set('color', [1.0, 1.0, 1.0, 1.0, 1.0, 1.0, 1.0, 1.0, 1.0, 1.0, 1.0, 1.0, 1.0, 1.0, 1.0, 1.0, 1.0, 1.0, 1.0, 1.0, 1.0, 1.0, 1.0, 1.0, 1.0, 1.0, 1.0, 1.0, 1.0, 1.0, 1.0, 1.0, 1.0, 1.0, 1.0, 1.0, 1.0, 1.0, 1.0, 1.0, 1.0, 1.0, 1.0, 1.0, 1.0, 1.0, 1.0, 1.0, 1.0, 1.0, 1.0, 1.0, 1.0, 1.0, 1.0, 1.0, 1.0, 1.0, 1.0, 1.0, 1.0, 1.0, 1.0, 1.0, 1.0, 1.0, 1.0, 1.0, 1.0, 1.0, 1.0, 1.0, 1.0, 1.0, 1.0, 1.0, 1.0, 1.0, 1.0, 1.0, 1.0, 1.0, 1.0, 1.0, 1.0, 1.0, 1.0, 1.0, 1.0, 1.0, 1.0, 1.0, 1.0, 1.0, 1.0, 1.0, 1.0, 1.0, 1.0, 1.0, 1.0, 1.0, 1.0, 1.0, 1.0, 1.0, 1.0, 1.0, 1.0, 1.0, 1.0, 1.0, 1.0, 1.0, 1.0, 1.0, 1.0, 1.0, 1.0, 1.0, 1.0, 1.0, 1.0, 1.0, 1.0, 1.0, 1.0, 1.0, 1.0, 1.0, 1.0, 1.0, 1.0, 1.0, 1.0, 1.0, 1.0, 1.0, 1.0, 1.0, 1.0, 1.0, 1.0, 1.0, 1.0, 1.0, 1.0, 1.0, 1.0, 1.0, 1.0, 1.0, 1.0, 1.0, 1.0, 1.0, 1.0, 1.0, 1.0, 1.0, 1.0, 1.0, 1.0, 1.0, 1.0, 1.0, 1.0, 1.0, 1.0, 1.0, 1.0, 1.0, 1.0, 1.0, 1.0, 1.0, 1.0, 1.0, 1.0, 1.0, 1.0, 1.0, 1.0, 1.0, 1.0, 1.0, 1.0, 1.0, 1.0, 1.0, 1.0, 1.0, 1.0, 1.0, 1.0, 1.0, 1.0, 1.0, 1.0, 1.0, 1.0, 1.0, 1.0, 1.0, 1.0, 1.0, 1.0, 1.0, 1.0, 1.0, 1.0, 1.0, 1.0, 1.0, 1.0, 1.0, 1.0, 1.0, 1.0, 1.0, 1.0, 1.0, 1.0, 1.0, 1.0, 1.0, 1.0, 1.0, 1.0, 1.0, 1.0, 1.0, 1.0, 1.0, 1.0, 1.0, 1.0, 1.0, 1.0, 1.0, 1.0, 1.0, 1.0, 1.0, 1.0, 1.0, 1.0, 1.0, 1.0, 1.0, 1.0, 1.0, 1.0, 1.0, 1.0, 1.0, 1.0, 1.0, 1.0, 1.0, 1.0, 1.0, 1.0, 1.0, 1.0, 1.0, 1.0, 1.0, 1.0, 1.0, 1.0, 1.0, 1.0, 1.0, 1.0, 1.0, 1.0, 1.0, 1.0, 1.0, 1.0, 1.0, 1.0, 1.0, 1.0, 1.0, 1.0, 1.0, 1.0, 1.0, 1.0, 1.0, 1.0, 1.0, 1.0, 1.0])
_ca = me_cube_002.color_attributes.new('Alpha', 'FLOAT_COLOR', 'CORNER')
_ca.data.foreach_set('color', [1.0, 1.0, 1.0, 1.0, 1.0, 1.0, 1.0, 1.0, 1.0, 1.0, 1.0, 1.0, 1.0, 1.0, 1.0, 1.0, 1.0, 1.0, 1.0, 1.0, 1.0, 1.0, 1.0, 1.0, 1.0, 1.0, 1.0, 1.0, 1.0, 1.0, 1.0, 1.0, 1.0, 1.0, 1.0, 1.0, 1.0, 1.0, 1.0, 1.0, 1.0, 1.0, 1.0, 1.0, 1.0, 1.0, 1.0, 1.0, 1.0, 1.0, 1.0, 1.0, 1.0, 1.0, 1.0, 1.0, 1.0, 1.0, 1.0, 1.0, 1.0, 1.0, 1.0, 1.0, 1.0, 1.0, 1.0, 1.0, 1.0, 1.0, 1.0, 1.0, 1.0, 1.0, 1.0, 1.0, 1.0, 1.0, 1.0, 1.0, 1.0, 1.0, 1.0, 1.0, 1.0, 1.0, 1.0, 1.0, 1.0, 1.0, 1.0, 1.0, 1.0, 1.0, 1.0, 1.0, 1.0, 1.0, 1.0, 1.0, 1.0, 1.0, 1.0, 1.0, 1.0, 1.0, 1.0, 1.0, 1.0, 1.0, 1.0, 1.0, 1.0, 1.0, 1.0, 1.0, 1.0, 1.0, 1.0, 1.0, 1.0, 1.0, 1.0, 1.0, 1.0, 1.0, 1.0, 1.0, 1.0, 1.0, 1.0, 1.0, 1.0, 1.0, 1.0, 1.0, 1.0, 1.0, 1.0, 1.0, 1.0, 1.0, 1.0, 1.0, 1.0, 1.0, 1.0, 1.0, 1.0, 1.0, 1.0, 1.0, 1.0, 1.0, 1.0, 1.0, 1.0, 1.0, 1.0, 1.0, 1.0, 1.0, 1.0, 1.0, 1.0, 1.0, 1.0, 1.0, 1.0, 1.0, 1.0, 1.0, 1.0, 1.0, 1.0, 1.0, 1.0, 1.0, 1.0, 1.0, 1.0, 1.0, 1.0, 1.0, 1.0, 1.0, 1.0, 1.0, 1.0, 1.0, 1.0, 1.0, 1.0, 1.0, 1.0, 1.0, 1.0, 1.0, 1.0, 1.0, 1.0, 1.0, 1.0, 1.0, 1.0, 1.0, 1.0, 1.0, 1.0, 1.0, 1.0, 1.0, 1.0, 1.0, 1.0, 1.0, 1.0, 1.0, 1.0, 1.0, 1.0, 1.0, 1.0, 1.0, 1.0, 1.0, 1.0, 1.0, 1.0, 1.0, 1.0, 1.0, 1.0, 1.0, 1.0, 1.0, 1.0, 1.0, 1.0, 1.0, 1.0, 1.0, 1.0, 1.0, 1.0, 1.0, 1.0, 1.0, 1.0, 1.0, 1.0, 1.0, 1.0, 1.0, 1.0, 1.0, 1.0, 1.0, 1.0, 1.0, 1.0, 1.0, 1.0, 1.0, 1.0, 1.0, 1.0, 1.0, 1.0, 1.0, 1.0, 1.0, 1.0, 1.0, 1.0, 1.0, 1.0, 1.0, 1.0, 1.0, 1.0, 1.0, 1.0, 1.0, 1.0, 1.0, 1.0, 1.0, 1.0, 1.0, 1.0, 1.0, 1.0, 1.0, 1.0, 1.0])
me_cube_002.materials.append(mat_npc_scrapbot1)
me_cube_002.use_paint_bone_selection = False
me_cube_002.use_paint_mask = True
me_cube_002.update()
me_cube_003 = bpy.data.meshes.new('Cube.003')
me_cube_003.from_pydata([(-0.1936, 0.1852, 0.9739), (-0.348, 0.2798, 0.7695), (-0.3548, 0.3265, 0.7635), (-0.2104, 0.1684, 1.013), (-0.23, 0.1506, 0.9731), (-0.2172, 0.2151, 1.007), (-0.3352, 0.3443, 0.803), (-0.3115, 0.3144, 0.7703)], [], [(5, 0, 7, 6), (0, 3, 4), (4, 5, 6, 1), (7, 1, 2), (4, 3, 5), (1, 7, 0, 4), (0, 5, 3), (1, 6, 2), (6, 7, 2)])
me_cube_003.polygons.foreach_set('use_smooth', [True] * 9)
_uv = me_cube_003.uv_layers.new(name='UVMap')
_uv.uv.foreach_set('vector', [0.9688, 0.9531, 0.9688, 1.0, 0.5312, 1.0, 0.5312, 0.9531, 0.9688, 1.0, 1.0, 1.0, 0.9688, 0.9531, 0.9688, 0.9531, 0.9688, 0.875, 0.5312, 0.875, 0.5312, 0.9531, 0.5312, 1.0, 0.5312, 0.9531, 0.4844, 1.0, 0.9688, 0.9531, 1.0, 0.9219, 0.9688, 0.875, 0.5312, 0.9531, 0.5312, 1.0, 0.9688, 1.0, 0.9688, 0.9531, 0.9688, 1.0, 0.9688, 0.9531, 1.0, 1.0, 0.5312, 0.9531, 0.5312, 0.875, 0.4844, 0.9219, 0.5312, 0.9531, 0.5312, 1.0, 0.4844, 1.0])
_ca = me_cube_003.color_attributes.new('Col', 'FLOAT_COLOR', 'CORNER')
_ca.data.foreach_set('color', [1.0, 1.0, 1.0, 1.0, 1.0, 1.0, 1.0, 1.0, 1.0, 1.0, 1.0, 1.0, 1.0, 1.0, 1.0, 1.0, 1.0, 1.0, 1.0, 1.0, 1.0, 1.0, 1.0, 1.0, 1.0, 1.0, 1.0, 1.0, 1.0, 1.0, 1.0, 1.0, 1.0, 1.0, 1.0, 1.0, 1.0, 1.0, 1.0, 1.0, 1.0, 1.0, 1.0, 1.0, 1.0, 1.0, 1.0, 1.0, 1.0, 1.0, 1.0, 1.0, 1.0, 1.0, 1.0, 1.0, 1.0, 1.0, 1.0, 1.0, 1.0, 1.0, 1.0, 1.0, 1.0, 1.0, 1.0, 1.0, 1.0, 1.0, 1.0, 1.0, 1.0, 1.0, 1.0, 1.0, 1.0, 1.0, 1.0, 1.0, 1.0, 1.0, 1.0, 1.0, 1.0, 1.0, 1.0, 1.0, 1.0, 1.0, 1.0, 1.0, 1.0, 1.0, 1.0, 1.0, 1.0, 1.0, 1.0, 1.0, 1.0, 1.0, 1.0, 1.0, 1.0, 1.0, 1.0, 1.0, 1.0, 1.0, 1.0, 1.0, 1.0, 1.0, 1.0, 1.0, 1.0, 1.0, 1.0, 1.0])
_ca = me_cube_003.color_attributes.new('Alpha', 'FLOAT_COLOR', 'CORNER')
_ca.data.foreach_set('color', [1.0, 1.0, 1.0, 1.0, 1.0, 1.0, 1.0, 1.0, 1.0, 1.0, 1.0, 1.0, 1.0, 1.0, 1.0, 1.0, 1.0, 1.0, 1.0, 1.0, 1.0, 1.0, 1.0, 1.0, 1.0, 1.0, 1.0, 1.0, 1.0, 1.0, 1.0, 1.0, 1.0, 1.0, 1.0, 1.0, 1.0, 1.0, 1.0, 1.0, 1.0, 1.0, 1.0, 1.0, 1.0, 1.0, 1.0, 1.0, 1.0, 1.0, 1.0, 1.0, 1.0, 1.0, 1.0, 1.0, 1.0, 1.0, 1.0, 1.0, 1.0, 1.0, 1.0, 1.0, 1.0, 1.0, 1.0, 1.0, 1.0, 1.0, 1.0, 1.0, 1.0, 1.0, 1.0, 1.0, 1.0, 1.0, 1.0, 1.0, 1.0, 1.0, 1.0, 1.0, 1.0, 1.0, 1.0, 1.0, 1.0, 1.0, 1.0, 1.0, 1.0, 1.0, 1.0, 1.0, 1.0, 1.0, 1.0, 1.0, 1.0, 1.0, 1.0, 1.0, 1.0, 1.0, 1.0, 1.0, 1.0, 1.0, 1.0, 1.0, 1.0, 1.0, 1.0, 1.0, 1.0, 1.0, 1.0, 1.0])
me_cube_003.materials.append(mat_npc_scrapbot1)
me_cube_003.use_paint_bone_selection = False
me_cube_003.use_paint_mask = True
me_cube_003.update()
me_cube_004 = bpy.data.meshes.new('Cube.004')
me_cube_004.from_pydata([(-0.3676, 0.1853, 0.5232), (-0.3927, 0.3228, 0.7578), (-0.3656, 0.3122, 0.7955), (-0.3958, 0.1521, 0.5102), (-0.4174, 0.192, 0.5247), (-0.3688, 0.1415, 0.5479), (-0.3441, 0.2724, 0.781), (-0.3429, 0.3162, 0.7563), (-0.4049, 0.1677, 0.5458), (-0.4329, 0.109, 0.4698), (-0.3674, 0.1616, 0.4532), (-0.5044, 0.2531, 0.423), (-0.4843, 0.1467, 0.3863), (-0.4187, 0.1993, 0.3697), (-0.4049, 0.07219, 0.2416), (-0.443, 0.0818, 0.3432), (-0.3775, 0.1344, 0.3267), (-0.495, 0.1893, 0.2573), (-0.2971, 0.02602, 0.5221), (-0.3751, 0.02709, 0.4385), (-0.3095, 0.0797, 0.422), (-0.3713, 0.03534, 0.2577), (-0.4094, 0.04494, 0.3593), (-0.3438, 0.09756, 0.3428), (-0.2877, -0.03775, 0.3564)], [], [(5, 0, 7, 6), (0, 3, 4), (4, 5, 6, 1), (7, 1, 2), (4, 3, 5), (1, 7, 0, 4), (0, 5, 3), (1, 6, 2), (6, 7, 2), (11, 12, 9), (9, 13, 10), (10, 13, 11), (17, 15, 12), (15, 13, 12), (16, 17, 13), (15, 14, 16), (8, 11, 9), (8, 10, 11), (11, 17, 12), (11, 13, 17), (9, 12, 13), (17, 14, 15), (15, 16, 13), (16, 14, 17), (18, 9, 19), (9, 10, 20), (10, 18, 20), (24, 19, 22), (22, 19, 20), (23, 20, 24), (22, 23, 21), (8, 9, 18), (8, 18, 10), (18, 19, 24), (18, 24, 20), (9, 20, 19), (24, 22, 21), (22, 20, 23), (23, 24, 21)])
me_cube_004.polygons.foreach_set('use_smooth', [True] * 39)
_uv = me_cube_004.uv_layers.new(name='UVMap')
_uv.uv.foreach_set('vector', [0.9688, 0.9531, 0.9688, 1.0, 0.5312, 1.0, 0.5312, 0.9531, 0.9688, 1.0, 1.0, 1.0, 0.9688, 0.9531, 0.9688, 0.9531, 0.9688, 0.875, 0.5312, 0.875, 0.5312, 0.9531, 0.5312, 1.0, 0.5312, 0.9531, 0.4844, 1.0, 0.9688, 0.9531, 1.0, 0.9219, 0.9688, 0.875, 0.5312, 0.9531, 0.5312, 1.0, 0.9688, 1.0, 0.9688, 0.9531, 0.9688, 1.0, 0.9688, 0.9531, 1.0, 1.0, 0.5312, 0.9531, 0.5312, 0.875, 0.4844, 0.9219, 0.5312, 0.9531, 0.5312, 1.0, 0.4844, 1.0, 0.8281, 0.8438, 0.7656, 0.7812, 0.9375, 0.7812, 0.9375, 0.7812, 0.7656, 0.7812, 0.9375, 0.7812, 0.9375, 0.7812, 0.7656, 0.7812, 0.8281, 0.8438, 0.6562, 0.8438, 0.5781, 0.7812, 0.7656, 0.7812, 0.5781, 0.7812, 0.7656, 0.7812, 0.7656, 0.7812, 0.5781, 0.7812, 0.6562, 0.8438, 0.7656, 0.7812, 0.5781, 0.7812, 0.5, 0.8438, 0.5781, 0.7812, 1.0, 0.8438, 0.8281, 0.8438, 0.9375, 0.7812, 1.0, 0.8438, 0.9375, 0.7812, 0.8281, 0.8438, 0.8281, 0.8438, 0.6562, 0.8438, 0.7656, 0.7812, 0.8281, 0.8438, 0.7656, 0.7812, 0.6562, 0.8438, 0.9375, 0.7812, 0.7656, 0.7812, 0.7656, 0.7812, 0.6562, 0.8438, 0.5, 0.8438, 0.5781, 0.7812, 0.5781, 0.7812, 0.5781, 0.7812, 0.7656, 0.7812, 0.5781, 0.7812, 0.5, 0.8438, 0.6562, 0.8438, 0.8281, 0.8438, 0.9375, 0.7812, 0.7656, 0.7812, 0.9375, 0.7812, 0.9375, 0.7812, 0.7656, 0.7812, 0.9375, 0.7812, 0.8281, 0.8438, 0.7656, 0.7812, 0.6562, 0.8438, 0.7656, 0.7812, 0.5781, 0.7812, 0.5781, 0.7812, 0.7656, 0.7812, 0.7656, 0.7812, 0.5781, 0.7812, 0.7656, 0.7812, 0.6562, 0.8438, 0.5781, 0.7812, 0.5781, 0.7812, 0.5, 0.8438, 1.0, 0.8438, 0.9375, 0.7812, 0.8281, 0.8438, 1.0, 0.8438, 0.8281, 0.8438, 0.9375, 0.7812, 0.8281, 0.8438, 0.7656, 0.7812, 0.6562, 0.8438, 0.8281, 0.8438, 0.6562, 0.8438, 0.7656, 0.7812, 0.9375, 0.7812, 0.7656, 0.7812, 0.7656, 0.7812, 0.6562, 0.8438, 0.5781, 0.7812, 0.5, 0.8438, 0.5781, 0.7812, 0.7656, 0.7812, 0.5781, 0.7812, 0.5781, 0.7812, 0.6562, 0.8438, 0.5, 0.8438])
_ca = me_cube_004.color_attributes.new('Col', 'FLOAT_COLOR', 'CORNER')
_ca.data.foreach_set('color', [1.0, 1.0, 1.0, 1.0, 1.0, 1.0, 1.0, 1.0, 1.0, 1.0, 1.0, 1.0, 1.0, 1.0, 1.0, 1.0, 1.0, 1.0, 1.0, 1.0, 1.0, 1.0, 1.0, 1.0, 1.0, 1.0, 1.0, 1.0, 1.0, 1.0, 1.0, 1.0, 1.0, 1.0, 1.0, 1.0, 1.0, 1.0, 1.0, 1.0, 1.0, 1.0, 1.0, 1.0, 1.0, 1.0, 1.0, 1.0, 1.0, 1.0, 1.0, 1.0, 1.0, 1.0, 1.0, 1.0, 1.0, 1.0, 1.0, 1.0, 1.0, 1.0, 1.0, 1.0, 1.0, 1.0, 1.0, 1.0, 1.0, 1.0, 1.0, 1.0, 1.0, 1.0, 1.0, 1.0, 1.0, 1.0, 1.0, 1.0, 1.0, 1.0, 1.0, 1.0, 1.0, 1.0, 1.0, 1.0, 1.0, 1.0, 1.0, 1.0, 1.0, 1.0, 1.0, 1.0, 1.0, 1.0, 1.0, 1.0, 1.0, 1.0, 1.0, 1.0, 1.0, 1.0, 1.0, 1.0, 1.0, 1.0, 1.0, 1.0, 1.0, 1.0, 1.0, 1.0, 1.0, 1.0, 1.0, 1.0, 1.0, 1.0, 1.0, 1.0, 1.0, 1.0, 1.0, 1.0, 1.0, 1.0, 1.0, 1.0, 1.0, 1.0, 1.0, 1.0, 1.0, 1.0, 1.0, 1.0, 1.0, 1.0, 1.0, 1.0, 1.0, 1.0, 1.0, 1.0, 1.0, 1.0, 1.0, 1.0, 1.0, 1.0, 1.0, 1.0, 1.0, 1.0, 1.0, 1.0, 1.0, 1.0, 1.0, 1.0, 1.0, 1.0, 1.0, 1.0, 1.0, 1.0, 1.0, 1.0, 1.0, 1.0, 1.0, 1.0, 1.0, 1.0, 1.0, 1.0, 1.0, 1.0, 1.0, 1.0, 1.0, 1.0, 1.0, 1.0, 1.0, 1.0, 1.0, 1.0, 1.0, 1.0, 1.0, 1.0, 1.0, 1.0, 1.0, 1.0, 1.0, 1.0, 1.0, 1.0, 1.0, 1.0, 1.0, 1.0, 1.0, 1.0, 1.0, 1.0, 1.0, 1.0, 1.0, 1.0, 1.0, 1.0, 1.0, 1.0, 1.0, 1.0, 1.0, 1.0, 1.0, 1.0, 1.0, 1.0, 1.0, 1.0, 1.0, 1.0, 1.0, 1.0, 1.0, 1.0, 1.0, 1.0, 1.0, 1.0, 1.0, 1.0, 1.0, 1.0, 1.0, 1.0, 1.0, 1.0, 1.0, 1.0, 1.0, 1.0, 1.0, 1.0, 1.0, 1.0, 1.0, 1.0, 1.0, 1.0, 1.0, 1.0, 1.0, 1.0, 1.0, 1.0, 1.0, 1.0, 1.0, 1.0, 1.0, 1.0, 1.0, 1.0, 1.0, 1.0, 1.0, 1.0, 1.0, 1.0, 1.0, 1.0, 1.0, 1.0, 1.0, 1.0, 1.0, 1.0, 1.0, 1.0, 1.0, 1.0, 1.0, 1.0, 1.0, 1.0, 1.0, 1.0, 1.0, 1.0, 1.0, 1.0, 1.0, 1.0, 1.0, 1.0, 1.0, 1.0, 1.0, 1.0, 1.0, 1.0, 1.0, 1.0, 1.0, 1.0, 1.0, 1.0, 1.0, 1.0, 1.0, 1.0, 1.0, 1.0, 1.0, 1.0, 1.0, 1.0, 1.0, 1.0, 1.0, 1.0, 1.0, 1.0, 1.0, 1.0, 1.0, 1.0, 1.0, 1.0, 1.0, 1.0, 1.0, 1.0, 1.0, 1.0, 1.0, 1.0, 1.0, 1.0, 1.0, 1.0, 1.0, 1.0, 1.0, 1.0, 1.0, 1.0, 1.0, 1.0, 1.0, 1.0, 1.0, 1.0, 1.0, 1.0, 1.0, 1.0, 1.0, 1.0, 1.0, 1.0, 1.0, 1.0, 1.0, 1.0, 1.0, 1.0, 1.0, 1.0, 1.0, 1.0, 1.0, 1.0, 1.0, 1.0, 1.0, 1.0, 1.0, 1.0, 1.0, 1.0, 1.0, 1.0, 1.0, 1.0, 1.0, 1.0, 1.0, 1.0, 1.0, 1.0, 1.0, 1.0, 1.0, 1.0, 1.0, 1.0, 1.0, 1.0, 1.0, 1.0, 1.0, 1.0, 1.0, 1.0, 1.0, 1.0, 1.0, 1.0, 1.0, 1.0, 1.0, 1.0, 1.0, 1.0, 1.0, 1.0, 1.0, 1.0, 1.0, 1.0, 1.0, 1.0, 1.0, 1.0, 1.0, 1.0, 1.0, 1.0, 1.0, 1.0, 1.0, 1.0, 1.0, 1.0, 1.0, 1.0, 1.0, 1.0, 1.0, 1.0, 1.0, 1.0, 1.0, 1.0, 1.0, 1.0, 1.0, 1.0, 1.0, 1.0, 1.0, 1.0, 1.0, 1.0, 1.0, 1.0, 1.0, 1.0, 1.0, 1.0, 1.0, 1.0, 1.0, 1.0, 1.0, 1.0, 1.0, 1.0])
_ca = me_cube_004.color_attributes.new('Alpha', 'FLOAT_COLOR', 'CORNER')
_ca.data.foreach_set('color', [1.0, 1.0, 1.0, 1.0, 1.0, 1.0, 1.0, 1.0, 1.0, 1.0, 1.0, 1.0, 1.0, 1.0, 1.0, 1.0, 1.0, 1.0, 1.0, 1.0, 1.0, 1.0, 1.0, 1.0, 1.0, 1.0, 1.0, 1.0, 1.0, 1.0, 1.0, 1.0, 1.0, 1.0, 1.0, 1.0, 1.0, 1.0, 1.0, 1.0, 1.0, 1.0, 1.0, 1.0, 1.0, 1.0, 1.0, 1.0, 1.0, 1.0, 1.0, 1.0, 1.0, 1.0, 1.0, 1.0, 1.0, 1.0, 1.0, 1.0, 1.0, 1.0, 1.0, 1.0, 1.0, 1.0, 1.0, 1.0, 1.0, 1.0, 1.0, 1.0, 1.0, 1.0, 1.0, 1.0, 1.0, 1.0, 1.0, 1.0, 1.0, 1.0, 1.0, 1.0, 1.0, 1.0, 1.0, 1.0, 1.0, 1.0, 1.0, 1.0, 1.0, 1.0, 1.0, 1.0, 1.0, 1.0, 1.0, 1.0, 1.0, 1.0, 1.0, 1.0, 1.0, 1.0, 1.0, 1.0, 1.0, 1.0, 1.0, 1.0, 1.0, 1.0, 1.0, 1.0, 1.0, 1.0, 1.0, 1.0, 1.0, 1.0, 1.0, 1.0, 1.0, 1.0, 1.0, 1.0, 1.0, 1.0, 1.0, 1.0, 1.0, 1.0, 1.0, 1.0, 1.0, 1.0, 1.0, 1.0, 1.0, 1.0, 1.0, 1.0, 1.0, 1.0, 1.0, 1.0, 1.0, 1.0, 1.0, 1.0, 1.0, 1.0, 1.0, 1.0, 1.0, 1.0, 1.0, 1.0, 1.0, 1.0, 1.0, 1.0, 1.0, 1.0, 1.0, 1.0, 1.0, 1.0, 1.0, 1.0, 1.0, 1.0, 1.0, 1.0, 1.0, 1.0, 1.0, 1.0, 1.0, 1.0, 1.0, 1.0, 1.0, 1.0, 1.0, 1.0, 1.0, 1.0, 1.0, 1.0, 1.0, 1.0, 1.0, 1.0, 1.0, 1.0, 1.0, 1.0, 1.0, 1.0, 1.0, 1.0, 1.0, 1.0, 1.0, 1.0, 1.0, 1.0, 1.0, 1.0, 1.0, 1.0, 1.0, 1.0, 1.0, 1.0, 1.0, 1.0, 1.0, 1.0, 1.0, 1.0, 1.0, 1.0, 1.0, 1.0, 1.0, 1.0, 1.0, 1.0, 1.0, 1.0, 1.0, 1.0, 1.0, 1.0, 1.0, 1.0, 1.0, 1.0, 1.0, 1.0, 1.0, 1.0, 1.0, 1.0, 1.0, 1.0, 1.0, 1.0, 1.0, 1.0, 1.0, 1.0, 1.0, 1.0, 1.0, 1.0, 1.0, 1.0, 1.0, 1.0, 1.0, 1.0, 1.0, 1.0, 1.0, 1.0, 1.0, 1.0, 1.0, 1.0, 1.0, 1.0, 1.0, 1.0, 1.0, 1.0, 1.0, 1.0, 1.0, 1.0, 1.0, 1.0, 1.0, 1.0, 1.0, 1.0, 1.0, 1.0, 1.0, 1.0, 1.0, 1.0, 1.0, 1.0, 1.0, 1.0, 1.0, 1.0, 1.0, 1.0, 1.0, 1.0, 1.0, 1.0, 1.0, 1.0, 1.0, 1.0, 1.0, 1.0, 1.0, 1.0, 1.0, 1.0, 1.0, 1.0, 1.0, 1.0, 1.0, 1.0, 1.0, 1.0, 1.0, 1.0, 1.0, 1.0, 1.0, 1.0, 1.0, 1.0, 1.0, 1.0, 1.0, 1.0, 1.0, 1.0, 1.0, 1.0, 1.0, 1.0, 1.0, 1.0, 1.0, 1.0, 1.0, 1.0, 1.0, 1.0, 1.0, 1.0, 1.0, 1.0, 1.0, 1.0, 1.0, 1.0, 1.0, 1.0, 1.0, 1.0, 1.0, 1.0, 1.0, 1.0, 1.0, 1.0, 1.0, 1.0, 1.0, 1.0, 1.0, 1.0, 1.0, 1.0, 1.0, 1.0, 1.0, 1.0, 1.0, 1.0, 1.0, 1.0, 1.0, 1.0, 1.0, 1.0, 1.0, 1.0, 1.0, 1.0, 1.0, 1.0, 1.0, 1.0, 1.0, 1.0, 1.0, 1.0, 1.0, 1.0, 1.0, 1.0, 1.0, 1.0, 1.0, 1.0, 1.0, 1.0, 1.0, 1.0, 1.0, 1.0, 1.0, 1.0, 1.0, 1.0, 1.0, 1.0, 1.0, 1.0, 1.0, 1.0, 1.0, 1.0, 1.0, 1.0, 1.0, 1.0, 1.0, 1.0, 1.0, 1.0, 1.0, 1.0, 1.0, 1.0, 1.0, 1.0, 1.0, 1.0, 1.0, 1.0, 1.0, 1.0, 1.0, 1.0, 1.0, 1.0, 1.0, 1.0, 1.0, 1.0, 1.0, 1.0, 1.0, 1.0, 1.0, 1.0, 1.0, 1.0, 1.0, 1.0, 1.0, 1.0, 1.0, 1.0, 1.0, 1.0, 1.0, 1.0, 1.0, 1.0, 1.0, 1.0, 1.0, 1.0])
me_cube_004.materials.append(mat_npc_scrapbot1)
me_cube_004.use_paint_bone_selection = False
me_cube_004.use_paint_mask = True
me_cube_004.update()
me_cube_006 = bpy.data.meshes.new('Cube.006')
me_cube_006.from_pydata([(0.1936, 0.1852, 0.9739), (0.348, 0.2798, 0.7695), (0.3548, 0.3265, 0.7635), (0.2104, 0.1684, 1.013), (0.23, 0.1506, 0.9731), (0.2172, 0.2151, 1.007), (0.3352, 0.3443, 0.803), (0.3115, 0.3144, 0.7703)], [], [(5, 6, 7, 0), (0, 4, 3), (4, 1, 6, 5), (7, 2, 1), (4, 5, 3), (1, 4, 0, 7), (0, 3, 5), (1, 2, 6), (6, 2, 7)])
me_cube_006.polygons.foreach_set('use_smooth', [True] * 9)
_uv = me_cube_006.uv_layers.new(name='UVMap')
_uv.uv.foreach_set('vector', [0.9688, 0.9531, 0.5312, 0.9531, 0.5312, 1.0, 0.9688, 1.0, 0.9688, 1.0, 0.9688, 0.9531, 1.0, 1.0, 0.9688, 0.9531, 0.5312, 0.9531, 0.5312, 0.875, 0.9688, 0.875, 0.5312, 1.0, 0.4844, 1.0, 0.5312, 0.9531, 0.9688, 0.9531, 0.9688, 0.875, 1.0, 0.9219, 0.5312, 0.9531, 0.9688, 0.9531, 0.9688, 1.0, 0.5312, 1.0, 0.9688, 1.0, 1.0, 1.0, 0.9688, 0.9531, 0.5312, 0.9531, 0.4844, 0.9219, 0.5312, 0.875, 0.5312, 0.9531, 0.4844, 1.0, 0.5312, 1.0])
_ca = me_cube_006.color_attributes.new('Col', 'FLOAT_COLOR', 'CORNER')
_ca.data.foreach_set('color', [1.0, 1.0, 1.0, 1.0, 1.0, 1.0, 1.0, 1.0, 1.0, 1.0, 1.0, 1.0, 1.0, 1.0, 1.0, 1.0, 1.0, 1.0, 1.0, 1.0, 1.0, 1.0, 1.0, 1.0, 1.0, 1.0, 1.0, 1.0, 1.0, 1.0, 1.0, 1.0, 1.0, 1.0, 1.0, 1.0, 1.0, 1.0, 1.0, 1.0, 1.0, 1.0, 1.0, 1.0, 1.0, 1.0, 1.0, 1.0, 1.0, 1.0, 1.0, 1.0, 1.0, 1.0, 1.0, 1.0, 1.0, 1.0, 1.0, 1.0, 1.0, 1.0, 1.0, 1.0, 1.0, 1.0, 1.0, 1.0, 1.0, 1.0, 1.0, 1.0, 1.0, 1.0, 1.0, 1.0, 1.0, 1.0, 1.0, 1.0, 1.0, 1.0, 1.0, 1.0, 1.0, 1.0, 1.0, 1.0, 1.0, 1.0, 1.0, 1.0, 1.0, 1.0, 1.0, 1.0, 1.0, 1.0, 1.0, 1.0, 1.0, 1.0, 1.0, 1.0, 1.0, 1.0, 1.0, 1.0, 1.0, 1.0, 1.0, 1.0, 1.0, 1.0, 1.0, 1.0, 1.0, 1.0, 1.0, 1.0])
_ca = me_cube_006.color_attributes.new('Alpha', 'FLOAT_COLOR', 'CORNER')
_ca.data.foreach_set('color', [1.0, 1.0, 1.0, 1.0, 1.0, 1.0, 1.0, 1.0, 1.0, 1.0, 1.0, 1.0, 1.0, 1.0, 1.0, 1.0, 1.0, 1.0, 1.0, 1.0, 1.0, 1.0, 1.0, 1.0, 1.0, 1.0, 1.0, 1.0, 1.0, 1.0, 1.0, 1.0, 1.0, 1.0, 1.0, 1.0, 1.0, 1.0, 1.0, 1.0, 1.0, 1.0, 1.0, 1.0, 1.0, 1.0, 1.0, 1.0, 1.0, 1.0, 1.0, 1.0, 1.0, 1.0, 1.0, 1.0, 1.0, 1.0, 1.0, 1.0, 1.0, 1.0, 1.0, 1.0, 1.0, 1.0, 1.0, 1.0, 1.0, 1.0, 1.0, 1.0, 1.0, 1.0, 1.0, 1.0, 1.0, 1.0, 1.0, 1.0, 1.0, 1.0, 1.0, 1.0, 1.0, 1.0, 1.0, 1.0, 1.0, 1.0, 1.0, 1.0, 1.0, 1.0, 1.0, 1.0, 1.0, 1.0, 1.0, 1.0, 1.0, 1.0, 1.0, 1.0, 1.0, 1.0, 1.0, 1.0, 1.0, 1.0, 1.0, 1.0, 1.0, 1.0, 1.0, 1.0, 1.0, 1.0, 1.0, 1.0])
me_cube_006.materials.append(mat_npc_scrapbot1)
me_cube_006.use_paint_bone_selection = False
me_cube_006.use_paint_mask = True
me_cube_006.update()
me_cube_007 = bpy.data.meshes.new('Cube.007')
me_cube_007.from_pydata([(0.3676, 0.1853, 0.5232), (0.3927, 0.3228, 0.7578), (0.3656, 0.3122, 0.7955), (0.3958, 0.1521, 0.5102), (0.4174, 0.192, 0.5247), (0.3688, 0.1415, 0.5479), (0.3441, 0.2724, 0.781), (0.3429, 0.3162, 0.7563), (0.4049, 0.1677, 0.5458), (0.4329, 0.109, 0.4698), (0.3674, 0.1616, 0.4532), (0.5044, 0.2531, 0.423), (0.4843, 0.1467, 0.3863), (0.4187, 0.1993, 0.3697), (0.4049, 0.07219, 0.2416), (0.443, 0.0818, 0.3432), (0.3775, 0.1344, 0.3267), (0.495, 0.1893, 0.2573), (0.2971, 0.02602, 0.5221), (0.3751, 0.02709, 0.4385), (0.3095, 0.0797, 0.422), (0.3713, 0.03534, 0.2577), (0.4094, 0.04494, 0.3593), (0.3438, 0.09756, 0.3428), (0.2877, -0.03775, 0.3564)], [], [(5, 6, 7, 0), (0, 4, 3), (4, 1, 6, 5), (7, 2, 1), (4, 5, 3), (1, 4, 0, 7), (0, 3, 5), (1, 2, 6), (6, 2, 7), (11, 9, 12), (9, 10, 13), (10, 11, 13), (17, 12, 15), (15, 12, 13), (16, 13, 17), (15, 16, 14), (8, 9, 11), (8, 11, 10), (11, 12, 17), (11, 17, 13), (9, 13, 12), (17, 15, 14), (15, 13, 16), (16, 17, 14), (18, 19, 9), (9, 20, 10), (10, 20, 18), (24, 22, 19), (22, 20, 19), (23, 24, 20), (22, 21, 23), (8, 18, 9), (8, 10, 18), (18, 24, 19), (18, 20, 24), (9, 19, 20), (24, 21, 22), (22, 23, 20), (23, 21, 24)])
me_cube_007.polygons.foreach_set('use_smooth', [True] * 39)
_uv = me_cube_007.uv_layers.new(name='UVMap')
_uv.uv.foreach_set('vector', [0.9688, 0.9531, 0.5312, 0.9531, 0.5312, 1.0, 0.9688, 1.0, 0.9688, 1.0, 0.9688, 0.9531, 1.0, 1.0, 0.9688, 0.9531, 0.5312, 0.9531, 0.5312, 0.875, 0.9688, 0.875, 0.5312, 1.0, 0.4844, 1.0, 0.5312, 0.9531, 0.9688, 0.9531, 0.9688, 0.875, 1.0, 0.9219, 0.5312, 0.9531, 0.9688, 0.9531, 0.9688, 1.0, 0.5312, 1.0, 0.9688, 1.0, 1.0, 1.0, 0.9688, 0.9531, 0.5312, 0.9531, 0.4844, 0.9219, 0.5312, 0.875, 0.5312, 0.9531, 0.4844, 1.0, 0.5312, 1.0, 0.8281, 0.8438, 0.9375, 0.7812, 0.7656, 0.7812, 0.9375, 0.7812, 0.9375, 0.7812, 0.7656, 0.7812, 0.9375, 0.7812, 0.8281, 0.8438, 0.7656, 0.7812, 0.6562, 0.8438, 0.7656, 0.7812, 0.5781, 0.7812, 0.5781, 0.7812, 0.7656, 0.7812, 0.7656, 0.7812, 0.5781, 0.7812, 0.7656, 0.7812, 0.6562, 0.8438, 0.5781, 0.7812, 0.5781, 0.7812, 0.5, 0.8438, 1.0, 0.8438, 0.9375, 0.7812, 0.8281, 0.8438, 1.0, 0.8438, 0.8281, 0.8438, 0.9375, 0.7812, 0.8281, 0.8438, 0.7656, 0.7812, 0.6562, 0.8438, 0.8281, 0.8438, 0.6562, 0.8438, 0.7656, 0.7812, 0.9375, 0.7812, 0.7656, 0.7812, 0.7656, 0.7812, 0.6562, 0.8438, 0.5781, 0.7812, 0.5, 0.8438, 0.5781, 0.7812, 0.7656, 0.7812, 0.5781, 0.7812, 0.5781, 0.7812, 0.6562, 0.8438, 0.5, 0.8438, 0.8281, 0.8438, 0.7656, 0.7812, 0.9375, 0.7812, 0.9375, 0.7812, 0.7656, 0.7812, 0.9375, 0.7812, 0.9375, 0.7812, 0.7656, 0.7812, 0.8281, 0.8438, 0.6562, 0.8438, 0.5781, 0.7812, 0.7656, 0.7812, 0.5781, 0.7812, 0.7656, 0.7812, 0.7656, 0.7812, 0.5781, 0.7812, 0.6562, 0.8438, 0.7656, 0.7812, 0.5781, 0.7812, 0.5, 0.8438, 0.5781, 0.7812, 1.0, 0.8438, 0.8281, 0.8438, 0.9375, 0.7812, 1.0, 0.8438, 0.9375, 0.7812, 0.8281, 0.8438, 0.8281, 0.8438, 0.6562, 0.8438, 0.7656, 0.7812, 0.8281, 0.8438, 0.7656, 0.7812, 0.6562, 0.8438, 0.9375, 0.7812, 0.7656, 0.7812, 0.7656, 0.7812, 0.6562, 0.8438, 0.5, 0.8438, 0.5781, 0.7812, 0.5781, 0.7812, 0.5781, 0.7812, 0.7656, 0.7812, 0.5781, 0.7812, 0.5, 0.8438, 0.6562, 0.8438])
_ca = me_cube_007.color_attributes.new('Col', 'FLOAT_COLOR', 'CORNER')
_ca.data.foreach_set('color', [1.0, 1.0, 1.0, 1.0, 1.0, 1.0, 1.0, 1.0, 1.0, 1.0, 1.0, 1.0, 1.0, 1.0, 1.0, 1.0, 1.0, 1.0, 1.0, 1.0, 1.0, 1.0, 1.0, 1.0, 1.0, 1.0, 1.0, 1.0, 1.0, 1.0, 1.0, 1.0, 1.0, 1.0, 1.0, 1.0, 1.0, 1.0, 1.0, 1.0, 1.0, 1.0, 1.0, 1.0, 1.0, 1.0, 1.0, 1.0, 1.0, 1.0, 1.0, 1.0, 1.0, 1.0, 1.0, 1.0, 1.0, 1.0, 1.0, 1.0, 1.0, 1.0, 1.0, 1.0, 1.0, 1.0, 1.0, 1.0, 1.0, 1.0, 1.0, 1.0, 1.0, 1.0, 1.0, 1.0, 1.0, 1.0, 1.0, 1.0, 1.0, 1.0, 1.0, 1.0, 1.0, 1.0, 1.0, 1.0, 1.0, 1.0, 1.0, 1.0, 1.0, 1.0, 1.0, 1.0, 1.0, 1.0, 1.0, 1.0, 1.0, 1.0, 1.0, 1.0, 1.0, 1.0, 1.0, 1.0, 1.0, 1.0, 1.0, 1.0, 1.0, 1.0, 1.0, 1.0, 1.0, 1.0, 1.0, 1.0, 1.0, 1.0, 1.0, 1.0, 1.0, 1.0, 1.0, 1.0, 1.0, 1.0, 1.0, 1.0, 1.0, 1.0, 1.0, 1.0, 1.0, 1.0, 1.0, 1.0, 1.0, 1.0, 1.0, 1.0, 1.0, 1.0, 1.0, 1.0, 1.0, 1.0, 1.0, 1.0, 1.0, 1.0, 1.0, 1.0, 1.0, 1.0, 1.0, 1.0, 1.0, 1.0, 1.0, 1.0, 1.0, 1.0, 1.0, 1.0, 1.0, 1.0, 1.0, 1.0, 1.0, 1.0, 1.0, 1.0, 1.0, 1.0, 1.0, 1.0, 1.0, 1.0, 1.0, 1.0, 1.0, 1.0, 1.0, 1.0, 1.0, 1.0, 1.0, 1.0, 1.0, 1.0, 1.0, 1.0, 1.0, 1.0, 1.0, 1.0, 1.0, 1.0, 1.0, 1.0, 1.0, 1.0, 1.0, 1.0, 1.0, 1.0, 1.0, 1.0, 1.0, 1.0, 1.0, 1.0, 1.0, 1.0, 1.0, 1.0, 1.0, 1.0, 1.0, 1.0, 1.0, 1.0, 1.0, 1.0, 1.0, 1.0, 1.0, 1.0, 1.0, 1.0, 1.0, 1.0, 1.0, 1.0, 1.0, 1.0, 1.0, 1.0, 1.0, 1.0, 1.0, 1.0, 1.0, 1.0, 1.0, 1.0, 1.0, 1.0, 1.0, 1.0, 1.0, 1.0, 1.0, 1.0, 1.0, 1.0, 1.0, 1.0, 1.0, 1.0, 1.0, 1.0, 1.0, 1.0, 1.0, 1.0, 1.0, 1.0, 1.0, 1.0, 1.0, 1.0, 1.0, 1.0, 1.0, 1.0, 1.0, 1.0, 1.0, 1.0, 1.0, 1.0, 1.0, 1.0, 1.0, 1.0, 1.0, 1.0, 1.0, 1.0, 1.0, 1.0, 1.0, 1.0, 1.0, 1.0, 1.0, 1.0, 1.0, 1.0, 1.0, 1.0, 1.0, 1.0, 1.0, 1.0, 1.0, 1.0, 1.0, 1.0, 1.0, 1.0, 1.0, 1.0, 1.0, 1.0, 1.0, 1.0, 1.0, 1.0, 1.0, 1.0, 1.0, 1.0, 1.0, 1.0, 1.0, 1.0, 1.0, 1.0, 1.0, 1.0, 1.0, 1.0, 1.0, 1.0, 1.0, 1.0, 1.0, 1.0, 1.0, 1.0, 1.0, 1.0, 1.0, 1.0, 1.0, 1.0, 1.0, 1.0, 1.0, 1.0, 1.0, 1.0, 1.0, 1.0, 1.0, 1.0, 1.0, 1.0, 1.0, 1.0, 1.0, 1.0, 1.0, 1.0, 1.0, 1.0, 1.0, 1.0, 1.0, 1.0, 1.0, 1.0, 1.0, 1.0, 1.0, 1.0, 1.0, 1.0, 1.0, 1.0, 1.0, 1.0, 1.0, 1.0, 1.0, 1.0, 1.0, 1.0, 1.0, 1.0, 1.0, 1.0, 1.0, 1.0, 1.0, 1.0, 1.0, 1.0, 1.0, 1.0, 1.0, 1.0, 1.0, 1.0, 1.0, 1.0, 1.0, 1.0, 1.0, 1.0, 1.0, 1.0, 1.0, 1.0, 1.0, 1.0, 1.0, 1.0, 1.0, 1.0, 1.0, 1.0, 1.0, 1.0, 1.0, 1.0, 1.0, 1.0, 1.0, 1.0, 1.0, 1.0, 1.0, 1.0, 1.0, 1.0, 1.0, 1.0, 1.0, 1.0, 1.0, 1.0, 1.0, 1.0, 1.0, 1.0, 1.0, 1.0, 1.0, 1.0, 1.0, 1.0, 1.0, 1.0, 1.0, 1.0, 1.0, 1.0, 1.0, 1.0, 1.0, 1.0, 1.0, 1.0, 1.0, 1.0, 1.0, 1.0, 1.0, 1.0, 1.0, 1.0, 1.0, 1.0])
_ca = me_cube_007.color_attributes.new('Alpha', 'FLOAT_COLOR', 'CORNER')
_ca.data.foreach_set('color', [1.0, 1.0, 1.0, 1.0, 1.0, 1.0, 1.0, 1.0, 1.0, 1.0, 1.0, 1.0, 1.0, 1.0, 1.0, 1.0, 1.0, 1.0, 1.0, 1.0, 1.0, 1.0, 1.0, 1.0, 1.0, 1.0, 1.0, 1.0, 1.0, 1.0, 1.0, 1.0, 1.0, 1.0, 1.0, 1.0, 1.0, 1.0, 1.0, 1.0, 1.0, 1.0, 1.0, 1.0, 1.0, 1.0, 1.0, 1.0, 1.0, 1.0, 1.0, 1.0, 1.0, 1.0, 1.0, 1.0, 1.0, 1.0, 1.0, 1.0, 1.0, 1.0, 1.0, 1.0, 1.0, 1.0, 1.0, 1.0, 1.0, 1.0, 1.0, 1.0, 1.0, 1.0, 1.0, 1.0, 1.0, 1.0, 1.0, 1.0, 1.0, 1.0, 1.0, 1.0, 1.0, 1.0, 1.0, 1.0, 1.0, 1.0, 1.0, 1.0, 1.0, 1.0, 1.0, 1.0, 1.0, 1.0, 1.0, 1.0, 1.0, 1.0, 1.0, 1.0, 1.0, 1.0, 1.0, 1.0, 1.0, 1.0, 1.0, 1.0, 1.0, 1.0, 1.0, 1.0, 1.0, 1.0, 1.0, 1.0, 1.0, 1.0, 1.0, 1.0, 1.0, 1.0, 1.0, 1.0, 1.0, 1.0, 1.0, 1.0, 1.0, 1.0, 1.0, 1.0, 1.0, 1.0, 1.0, 1.0, 1.0, 1.0, 1.0, 1.0, 1.0, 1.0, 1.0, 1.0, 1.0, 1.0, 1.0, 1.0, 1.0, 1.0, 1.0, 1.0, 1.0, 1.0, 1.0, 1.0, 1.0, 1.0, 1.0, 1.0, 1.0, 1.0, 1.0, 1.0, 1.0, 1.0, 1.0, 1.0, 1.0, 1.0, 1.0, 1.0, 1.0, 1.0, 1.0, 1.0, 1.0, 1.0, 1.0, 1.0, 1.0, 1.0, 1.0, 1.0, 1.0, 1.0, 1.0, 1.0, 1.0, 1.0, 1.0, 1.0, 1.0, 1.0, 1.0, 1.0, 1.0, 1.0, 1.0, 1.0, 1.0, 1.0, 1.0, 1.0, 1.0, 1.0, 1.0, 1.0, 1.0, 1.0, 1.0, 1.0, 1.0, 1.0, 1.0, 1.0, 1.0, 1.0, 1.0, 1.0, 1.0, 1.0, 1.0, 1.0, 1.0, 1.0, 1.0, 1.0, 1.0, 1.0, 1.0, 1.0, 1.0, 1.0, 1.0, 1.0, 1.0, 1.0, 1.0, 1.0, 1.0, 1.0, 1.0, 1.0, 1.0, 1.0, 1.0, 1.0, 1.0, 1.0, 1.0, 1.0, 1.0, 1.0, 1.0, 1.0, 1.0, 1.0, 1.0, 1.0, 1.0, 1.0, 1.0, 1.0, 1.0, 1.0, 1.0, 1.0, 1.0, 1.0, 1.0, 1.0, 1.0, 1.0, 1.0, 1.0, 1.0, 1.0, 1.0, 1.0, 1.0, 1.0, 1.0, 1.0, 1.0, 1.0, 1.0, 1.0, 1.0, 1.0, 1.0, 1.0, 1.0, 1.0, 1.0, 1.0, 1.0, 1.0, 1.0, 1.0, 1.0, 1.0, 1.0, 1.0, 1.0, 1.0, 1.0, 1.0, 1.0, 1.0, 1.0, 1.0, 1.0, 1.0, 1.0, 1.0, 1.0, 1.0, 1.0, 1.0, 1.0, 1.0, 1.0, 1.0, 1.0, 1.0, 1.0, 1.0, 1.0, 1.0, 1.0, 1.0, 1.0, 1.0, 1.0, 1.0, 1.0, 1.0, 1.0, 1.0, 1.0, 1.0, 1.0, 1.0, 1.0, 1.0, 1.0, 1.0, 1.0, 1.0, 1.0, 1.0, 1.0, 1.0, 1.0, 1.0, 1.0, 1.0, 1.0, 1.0, 1.0, 1.0, 1.0, 1.0, 1.0, 1.0, 1.0, 1.0, 1.0, 1.0, 1.0, 1.0, 1.0, 1.0, 1.0, 1.0, 1.0, 1.0, 1.0, 1.0, 1.0, 1.0, 1.0, 1.0, 1.0, 1.0, 1.0, 1.0, 1.0, 1.0, 1.0, 1.0, 1.0, 1.0, 1.0, 1.0, 1.0, 1.0, 1.0, 1.0, 1.0, 1.0, 1.0, 1.0, 1.0, 1.0, 1.0, 1.0, 1.0, 1.0, 1.0, 1.0, 1.0, 1.0, 1.0, 1.0, 1.0, 1.0, 1.0, 1.0, 1.0, 1.0, 1.0, 1.0, 1.0, 1.0, 1.0, 1.0, 1.0, 1.0, 1.0, 1.0, 1.0, 1.0, 1.0, 1.0, 1.0, 1.0, 1.0, 1.0, 1.0, 1.0, 1.0, 1.0, 1.0, 1.0, 1.0, 1.0, 1.0, 1.0, 1.0, 1.0, 1.0, 1.0, 1.0, 1.0, 1.0, 1.0, 1.0, 1.0, 1.0, 1.0, 1.0, 1.0, 1.0, 1.0, 1.0, 1.0, 1.0, 1.0, 1.0, 1.0, 1.0, 1.0, 1.0, 1.0])
me_cube_007.materials.append(mat_npc_scrapbot1)
me_cube_007.use_paint_bone_selection = False
me_cube_007.use_paint_mask = True
me_cube_007.update()
me_cube_009 = bpy.data.meshes.new('Cube.009')
me_cube_009.from_pydata([(1.091e-17, 0.1037, 1.073), (0.02029, -0.1229, 1.206), (0.02029, 0.04747, 1.021), (-1.111e-17, -0.06684, 1.258), (-0.02029, -0.1229, 1.206), (-0.02029, 0.04747, 1.021)], [], [(0, 3, 1, 2), (2, 1, 4, 5), (5, 4, 3, 0)])
me_cube_009.polygons.foreach_set('use_smooth', [True] * 3)
_uv = me_cube_009.uv_layers.new(name='UVMap')
_uv.uv.foreach_set('vector', [0.9062, 0.5781, 0.9062, 0.7029, 0.9688, 0.7029, 0.9688, 0.5781, 1.031, 0.5781, 1.031, 0.7029, 0.9688, 0.7029, 0.9688, 0.5781, 0.9688, 0.5781, 0.9688, 0.7029, 0.9062, 0.7029, 0.9062, 0.5781])
_ca = me_cube_009.color_attributes.new('Col', 'FLOAT_COLOR', 'CORNER')
_ca.data.foreach_set('color', [1.0, 1.0, 1.0, 1.0, 1.0, 1.0, 1.0, 1.0, 1.0, 1.0, 1.0, 1.0, 1.0, 1.0, 1.0, 1.0, 1.0, 1.0, 1.0, 1.0, 1.0, 1.0, 1.0, 1.0, 1.0, 1.0, 1.0, 1.0, 1.0, 1.0, 1.0, 1.0, 1.0, 1.0, 1.0, 1.0, 1.0, 1.0, 1.0, 1.0, 1.0, 1.0, 1.0, 1.0, 1.0, 1.0, 1.0, 1.0])
_ca = me_cube_009.color_attributes.new('Alpha', 'FLOAT_COLOR', 'CORNER')
_ca.data.foreach_set('color', [1.0, 1.0, 1.0, 1.0, 1.0, 1.0, 1.0, 1.0, 1.0, 1.0, 1.0, 1.0, 1.0, 1.0, 1.0, 1.0, 1.0, 1.0, 1.0, 1.0, 1.0, 1.0, 1.0, 1.0, 1.0, 1.0, 1.0, 1.0, 1.0, 1.0, 1.0, 1.0, 1.0, 1.0, 1.0, 1.0, 1.0, 1.0, 1.0, 1.0, 1.0, 1.0, 1.0, 1.0, 1.0, 1.0, 1.0, 1.0])
me_cube_009.materials.append(mat_npc_scrapbot1)
me_cube_009.use_paint_bone_selection = False
me_cube_009.use_paint_mask = True
me_cube_009.update()
me_cube_010 = bpy.data.meshes.new('Cube.010')
me_cube_010.from_pydata([(-0.2348, -0.1858, 1.124), (-0.1636, -0.195, 1.333), (4.675e-18, 0.07054, 1.452), (4.675e-18, -0.2611, 1.354), (4.675e-18, 0.007019, 1.237), (4.675e-18, -0.2162, 1.177), (-0.2348, 0.1998, 1.124), (-0.2348, 0.1998, 1.123), (-0.2348, 0.007019, 1.174), (-0.1907, 0.239, 1.264), (-0.1636, 0.006105, 1.395), (4.675e-18, 0.2302, 1.175), (4.675e-18, 0.2683, 1.341), (0.2348, -0.1858, 1.124), (0.1636, -0.195, 1.333), (0.2348, 0.1998, 1.124), (0.2348, 0.1998, 1.123), (0.2348, 0.007019, 1.174), (0.1907, 0.239, 1.264), (0.1636, 0.006105, 1.395)], [], [(8, 0, 1), (8, 4, 0), (1, 0, 5), (10, 1, 3, 2), (4, 5, 0), (3, 1, 5), (10, 8, 1), (8, 6, 4), (4, 6, 11), (8, 10, 9), (9, 10, 2, 12), (9, 11, 7), (9, 12, 11), (7, 8, 9), (17, 14, 13), (17, 13, 4), (14, 5, 13), (19, 2, 3, 14), (4, 13, 5), (3, 5, 14), (19, 14, 17), (17, 4, 15), (4, 11, 15), (17, 18, 19), (18, 12, 2, 19), (18, 16, 11), (18, 11, 12), (16, 18, 17)])
me_cube_010.polygons.foreach_set('use_smooth', [True] * 28)
_uv = me_cube_010.uv_layers.new(name='UVMap')
_uv.uv.foreach_set('vector', [0.4844, 0.0, 0.7188, 0.0, 0.7188, 0.25, 0.8594, 0.5312, 0.8594, 0.375, 0.7344, 0.5312, 0.3906, 1.0, 0.5469, 0.4844, 0.0, 0.5469, 0.4844, 0.25, 0.7188, 0.25, 0.7188, 0.4531, 0.4219, 0.4531, 0.8594, 0.375, 0.7344, 0.375, 0.7344, 0.5312, 0.0, 1.0, 0.3906, 1.0, 0.0, 0.5469, 0.4844, 0.25, 0.4844, 0.0, 0.7188, 0.25, 0.8594, 0.5312, 0.7344, 0.5312, 0.8594, 0.375, 0.8594, 0.375, 0.7344, 0.5312, 0.7344, 0.375, 0.4844, 0.0, 0.4844, 0.25, 0.25, 0.25, 0.25, 0.25, 0.4844, 0.25, 0.4219, 0.4531, 0.25, 0.4531, 0.5625, 0.5312, 0.7188, 0.75, 0.7188, 0.4844, 0.5625, 0.5312, 0.5156, 0.75, 0.7188, 0.75, 0.25, 0.0, 0.4844, 0.0, 0.25, 0.25, 0.4844, 0.0, 0.7188, 0.25, 0.7188, 0.0, 0.8594, 0.5312, 0.7344, 0.5312, 0.8594, 0.375, 0.3906, 1.0, 0.0, 0.5469, 0.5469, 0.4844, 0.4844, 0.25, 0.4219, 0.4531, 0.7188, 0.4531, 0.7188, 0.25, 0.8594, 0.375, 0.7344, 0.5312, 0.7344, 0.375, 0.0, 1.0, 0.0, 0.5469, 0.3906, 1.0, 0.4844, 0.25, 0.7188, 0.25, 0.4844, 0.0, 0.8594, 0.5312, 0.8594, 0.375, 0.7344, 0.5312, 0.8594, 0.375, 0.7344, 0.375, 0.7344, 0.5312, 0.4844, 0.0, 0.25, 0.25, 0.4844, 0.25, 0.25, 0.25, 0.25, 0.4531, 0.4219, 0.4531, 0.4844, 0.25, 0.5625, 0.5312, 0.7188, 0.4844, 0.7188, 0.75, 0.5625, 0.5312, 0.7188, 0.75, 0.5156, 0.75, 0.25, 0.0, 0.25, 0.25, 0.4844, 0.0])
_ca = me_cube_010.color_attributes.new('Col', 'FLOAT_COLOR', 'CORNER')
_ca.data.foreach_set('color', [1.0, 1.0, 1.0, 1.0, 1.0, 1.0, 1.0, 1.0, 1.0, 1.0, 1.0, 1.0, 1.0, 1.0, 1.0, 1.0, 1.0, 1.0, 1.0, 1.0, 1.0, 1.0, 1.0, 1.0, 1.0, 1.0, 1.0, 1.0, 1.0, 1.0, 1.0, 1.0, 1.0, 1.0, 1.0, 1.0, 1.0, 1.0, 1.0, 1.0, 1.0, 1.0, 1.0, 1.0, 1.0, 1.0, 1.0, 1.0, 1.0, 1.0, 1.0, 1.0, 1.0, 1.0, 1.0, 1.0, 1.0, 1.0, 1.0, 1.0, 1.0, 1.0, 1.0, 1.0, 1.0, 1.0, 1.0, 1.0, 1.0, 1.0, 1.0, 1.0, 1.0, 1.0, 1.0, 1.0, 1.0, 1.0, 1.0, 1.0, 1.0, 1.0, 1.0, 1.0, 1.0, 1.0, 1.0, 1.0, 1.0, 1.0, 1.0, 1.0, 1.0, 1.0, 1.0, 1.0, 1.0, 1.0, 1.0, 1.0, 1.0, 1.0, 1.0, 1.0, 1.0, 1.0, 1.0, 1.0, 1.0, 1.0, 1.0, 1.0, 1.0, 1.0, 1.0, 1.0, 1.0, 1.0, 1.0, 1.0, 1.0, 1.0, 1.0, 1.0, 1.0, 1.0, 1.0, 1.0, 1.0, 1.0, 1.0, 1.0, 1.0, 1.0, 1.0, 1.0, 1.0, 1.0, 1.0, 1.0, 1.0, 1.0, 1.0, 1.0, 1.0, 1.0, 1.0, 1.0, 1.0, 1.0, 1.0, 1.0, 1.0, 1.0, 1.0, 1.0, 1.0, 1.0, 1.0, 1.0, 1.0, 1.0, 1.0, 1.0, 1.0, 1.0, 1.0, 1.0, 1.0, 1.0, 1.0, 1.0, 1.0, 1.0, 1.0, 1.0, 1.0, 1.0, 1.0, 1.0, 1.0, 1.0, 1.0, 1.0, 1.0, 1.0, 1.0, 1.0, 1.0, 1.0, 1.0, 1.0, 1.0, 1.0, 1.0, 1.0, 1.0, 1.0, 1.0, 1.0, 1.0, 1.0, 1.0, 1.0, 1.0, 1.0, 1.0, 1.0, 1.0, 1.0, 1.0, 1.0, 1.0, 1.0, 1.0, 1.0, 1.0, 1.0, 1.0, 1.0, 1.0, 1.0, 1.0, 1.0, 1.0, 1.0, 1.0, 1.0, 1.0, 1.0, 1.0, 1.0, 1.0, 1.0, 1.0, 1.0, 1.0, 1.0, 1.0, 1.0, 1.0, 1.0, 1.0, 1.0, 1.0, 1.0, 1.0, 1.0, 1.0, 1.0, 1.0, 1.0, 1.0, 1.0, 1.0, 1.0, 1.0, 1.0, 1.0, 1.0, 1.0, 1.0, 1.0, 1.0, 1.0, 1.0, 1.0, 1.0, 1.0, 1.0, 1.0, 1.0, 1.0, 1.0, 1.0, 1.0, 1.0, 1.0, 1.0, 1.0, 1.0, 1.0, 1.0, 1.0, 1.0, 1.0, 1.0, 1.0, 1.0, 1.0, 1.0, 1.0, 1.0, 1.0, 1.0, 1.0, 1.0, 1.0, 1.0, 1.0, 1.0, 1.0, 1.0, 1.0, 1.0, 1.0, 1.0, 1.0, 1.0, 1.0, 1.0, 1.0, 1.0, 1.0, 1.0, 1.0, 1.0, 1.0, 1.0, 1.0, 1.0, 1.0, 1.0, 1.0, 1.0, 1.0, 1.0, 1.0, 1.0, 1.0, 1.0, 1.0, 1.0, 1.0, 1.0, 1.0, 1.0, 1.0, 1.0, 1.0, 1.0, 1.0, 1.0, 1.0, 1.0, 1.0, 1.0, 1.0, 1.0, 1.0, 1.0, 1.0])
_ca = me_cube_010.color_attributes.new('Alpha', 'FLOAT_COLOR', 'CORNER')
_ca.data.foreach_set('color', [1.0, 1.0, 1.0, 1.0, 1.0, 1.0, 1.0, 1.0, 1.0, 1.0, 1.0, 1.0, 1.0, 1.0, 1.0, 1.0, 1.0, 1.0, 1.0, 1.0, 1.0, 1.0, 1.0, 1.0, 1.0, 1.0, 1.0, 1.0, 1.0, 1.0, 1.0, 1.0, 1.0, 1.0, 1.0, 1.0, 1.0, 1.0, 1.0, 1.0, 1.0, 1.0, 1.0, 1.0, 1.0, 1.0, 1.0, 1.0, 1.0, 1.0, 1.0, 1.0, 1.0, 1.0, 1.0, 1.0, 1.0, 1.0, 1.0, 1.0, 1.0, 1.0, 1.0, 1.0, 1.0, 1.0, 1.0, 1.0, 1.0, 1.0, 1.0, 1.0, 1.0, 1.0, 1.0, 1.0, 1.0, 1.0, 1.0, 1.0, 1.0, 1.0, 1.0, 1.0, 1.0, 1.0, 1.0, 1.0, 1.0, 1.0, 1.0, 1.0, 1.0, 1.0, 1.0, 1.0, 1.0, 1.0, 1.0, 1.0, 1.0, 1.0, 1.0, 1.0, 1.0, 1.0, 1.0, 1.0, 1.0, 1.0, 1.0, 1.0, 1.0, 1.0, 1.0, 1.0, 1.0, 1.0, 1.0, 1.0, 1.0, 1.0, 1.0, 1.0, 1.0, 1.0, 1.0, 1.0, 1.0, 1.0, 1.0, 1.0, 1.0, 1.0, 1.0, 1.0, 1.0, 1.0, 1.0, 1.0, 1.0, 1.0, 1.0, 1.0, 1.0, 1.0, 1.0, 1.0, 1.0, 1.0, 1.0, 1.0, 1.0, 1.0, 1.0, 1.0, 1.0, 1.0, 1.0, 1.0, 1.0, 1.0, 1.0, 1.0, 1.0, 1.0, 1.0, 1.0, 1.0, 1.0, 1.0, 1.0, 1.0, 1.0, 1.0, 1.0, 1.0, 1.0, 1.0, 1.0, 1.0, 1.0, 1.0, 1.0, 1.0, 1.0, 1.0, 1.0, 1.0, 1.0, 1.0, 1.0, 1.0, 1.0, 1.0, 1.0, 1.0, 1.0, 1.0, 1.0, 1.0, 1.0, 1.0, 1.0, 1.0, 1.0, 1.0, 1.0, 1.0, 1.0, 1.0, 1.0, 1.0, 1.0, 1.0, 1.0, 1.0, 1.0, 1.0, 1.0, 1.0, 1.0, 1.0, 1.0, 1.0, 1.0, 1.0, 1.0, 1.0, 1.0, 1.0, 1.0, 1.0, 1.0, 1.0, 1.0, 1.0, 1.0, 1.0, 1.0, 1.0, 1.0, 1.0, 1.0, 1.0, 1.0, 1.0, 1.0, 1.0, 1.0, 1.0, 1.0, 1.0, 1.0, 1.0, 1.0, 1.0, 1.0, 1.0, 1.0, 1.0, 1.0, 1.0, 1.0, 1.0, 1.0, 1.0, 1.0, 1.0, 1.0, 1.0, 1.0, 1.0, 1.0, 1.0, 1.0, 1.0, 1.0, 1.0, 1.0, 1.0, 1.0, 1.0, 1.0, 1.0, 1.0, 1.0, 1.0, 1.0, 1.0, 1.0, 1.0, 1.0, 1.0, 1.0, 1.0, 1.0, 1.0, 1.0, 1.0, 1.0, 1.0, 1.0, 1.0, 1.0, 1.0, 1.0, 1.0, 1.0, 1.0, 1.0, 1.0, 1.0, 1.0, 1.0, 1.0, 1.0, 1.0, 1.0, 1.0, 1.0, 1.0, 1.0, 1.0, 1.0, 1.0, 1.0, 1.0, 1.0, 1.0, 1.0, 1.0, 1.0, 1.0, 1.0, 1.0, 1.0, 1.0, 1.0, 1.0, 1.0, 1.0, 1.0, 1.0, 1.0, 1.0, 1.0, 1.0, 1.0, 1.0, 1.0, 1.0])
me_cube_010.materials.append(mat_npc_scrapbot1)
me_cube_010.use_paint_bone_selection = False
me_cube_010.use_paint_mask = True
me_cube_010.update()
arm_armature = bpy.data.armatures.new('Armature')  # bones are not reproduced

# ---- objects
ob_wheel = bpy.data.objects.new('wheel', me_cube_020)
ob_npc_scrapbot1_armature = bpy.data.objects.new('NPC_scrapbot1_armature', arm_armature)
ob_hips = bpy.data.objects.new('hips', me_cube_001)
ob_chest = bpy.data.objects.new('chest', me_cube_002)
ob_upperarm_r = bpy.data.objects.new('upperarm_R', me_cube_003)
ob_lowerarm_r = bpy.data.objects.new('lowerarm_R', me_cube_004)
ob_upperarm_l = bpy.data.objects.new('upperarm_L', me_cube_006)
ob_lowerarm_l = bpy.data.objects.new('lowerarm_L', me_cube_007)
ob_neck = bpy.data.objects.new('neck', me_cube_009)
ob_head = bpy.data.objects.new('head', me_cube_010)
ob_camera = bpy.data.objects.new('Camera', cam_camera)
ob_empty_sphere = bpy.data.objects.new('Empty_sphere', None)
ob_empty_circle = bpy.data.objects.new('Empty_circle', None)
ob_empty_cube = bpy.data.objects.new('Empty_cube', None)

# ---- transforms, parenting, visibility, modifiers, constraints
ob_wheel.parent = ob_npc_scrapbot1_armature
ob_wheel.matrix_parent_inverse = Matrix(((-2.293e-08, 7.451e-08, -1.0, 0.3359), (-1.0, 6.243e-08, 2.293e-08, -0.2744), (6.243e-08, 1.0, -2.98e-08, 1.001e-08), (-0.0, -0.0, 0.0, 1.0)))
ob_wheel.location = (0.0, 0.0, 0.0)
ob_npc_scrapbot1_armature.location = (0.0, 0.0, 0.0)
ob_npc_scrapbot1_armature.show_in_front = True
ob_hips.parent = ob_npc_scrapbot1_armature
ob_hips.matrix_parent_inverse = Matrix(((1.0, -3.592e-08, -2.882e-08, 2.458e-08), (3.592e-08, 0.217, 0.9762, -0.7426), (-2.882e-08, -0.9762, 0.217, -0.07287), (-0.0, 0.0, -0.0, 1.0)))
ob_hips.location = (0.0, 0.0, 0.0)
ob_chest.parent = ob_npc_scrapbot1_armature
ob_chest.matrix_parent_inverse = Matrix(((1.0, -2.349e-07, -4.085e-08, 5.14e-08), (-7.105e-15, -0.1713, 0.9852, -1.065), (-2.384e-07, -0.9852, -0.1713, 0.2156), (-0.0, 0.0, -0.0, 1.0)))
ob_chest.location = (0.0, 0.0, 0.0)
ob_upperarm_r.parent = ob_npc_scrapbot1_armature
ob_upperarm_r.matrix_parent_inverse = Matrix(((-0.8637, -0.2052, 0.4603, -0.6113), (-0.5033, 0.3991, -0.7664, 0.2855), (-0.02647, -0.8937, -0.448, 0.6009), (0.0, 0.0, -0.0, 1.0)))
ob_upperarm_r.location = (0.0, 0.0, 0.0)
ob_lowerarm_r.parent = ob_npc_scrapbot1_armature
ob_lowerarm_r.matrix_parent_inverse = Matrix(((-0.9364, -0.2494, 0.2467, -0.4606), (-0.1043, -0.4736, -0.8746, 0.4555), (0.335, -0.8447, 0.4175, 0.05358), (-0.0, 0.0, -0.0, 1.0)))
ob_lowerarm_r.location = (0.0, 0.0, 0.0)
ob_upperarm_l.parent = ob_npc_scrapbot1_armature
ob_upperarm_l.matrix_parent_inverse = Matrix(((-0.8637, 0.2052, -0.4603, 0.6113), (0.5033, 0.3991, -0.7664, 0.2855), (0.02647, -0.8937, -0.448, 0.6009), (0.0, 0.0, 0.0, 1.0)))
ob_upperarm_l.location = (0.0, 0.0, 0.0)
ob_lowerarm_l.parent = ob_npc_scrapbot1_armature
ob_lowerarm_l.matrix_parent_inverse = Matrix(((-0.9364, 0.2494, -0.2467, 0.4606), (0.1043, -0.4736, -0.8746, 0.4555), (-0.335, -0.8447, 0.4175, 0.05358), (0.0, 0.0, -0.0, 1.0)))
ob_lowerarm_l.location = (0.0, 0.0, 0.0)
ob_neck.parent = ob_npc_scrapbot1_armature
ob_neck.matrix_parent_inverse = Matrix(((1.0, -3.636e-07, -3.085e-07, 3.459e-07), (-0.0, -0.647, 0.7625, -0.9383), (-4.768e-07, -0.7625, -0.647, 0.7253), (-0.0, 0.0, -0.0, 1.0)))
ob_neck.location = (0.0, 0.0, 0.0)
ob_head.parent = ob_npc_scrapbot1_armature
ob_head.matrix_parent_inverse = Matrix(((1.0, -4.741e-07, -5.145e-08, 3.535e-08), (4.263e-14, -0.1079, 0.9942, -1.378), (-4.768e-07, -0.9942, -0.1079, 0.07414), (-0.0, 0.0, -0.0, 1.0)))
ob_head.location = (0.0, 0.0, 0.0)
ob_camera.location = (-2.667, -4.547, 1.395)
ob_camera.rotation_euler = (1.445, -0.0125, -0.5214)
ob_camera.scale = (1.0, 1.0, 1.0)
ob_empty_sphere.location = (0.0, 0.0, 0.0)
ob_empty_sphere.empty_display_type = 'SPHERE'
ob_empty_circle.location = (0.0, 0.0, 0.0)
ob_empty_circle.empty_display_type = 'CIRCLE'
ob_empty_cube.location = (0.0, 0.0, 0.0)
ob_empty_cube.empty_display_type = 'CUBE'

# ---- collection membership
scene.collection.objects.link(ob_wheel)
scene.collection.objects.link(ob_npc_scrapbot1_armature)
scene.collection.objects.link(ob_hips)
scene.collection.objects.link(ob_chest)
scene.collection.objects.link(ob_upperarm_r)
scene.collection.objects.link(ob_lowerarm_r)
scene.collection.objects.link(ob_upperarm_l)
scene.collection.objects.link(ob_lowerarm_l)
scene.collection.objects.link(ob_neck)
scene.collection.objects.link(ob_head)
scene.collection.objects.link(ob_camera)
col_ik_shapes.objects.link(ob_empty_sphere)
col_ik_shapes.objects.link(ob_empty_circle)
col_ik_shapes.objects.link(ob_empty_cube)
def _layer_coll(name, lc=None):
    lc = lc or bpy.context.view_layer.layer_collection
    for c in lc.children:
        if c.name == name: return c
        r = _layer_coll(name, c)
        if r: return r
_layer_coll('IK shapes').exclude = True

# ---- scene / render settings (as saved in the file)
scene.camera = ob_camera
scene.frame_start = 1; scene.frame_end = 288; scene.frame_set(104)
scene.render.engine = 'BLENDER_EEVEE_NEXT'
scene.render.resolution_x = 815
scene.render.fps = 30
scene.render.filter_size = 0.0
scene.render.film_transparent = True
scene.eevee.taa_samples = 1
scene.eevee.use_taa_reprojection = False
scene.eevee.ray_tracing_options.trace_max_roughness = 0.0
scene.view_settings.view_transform = 'Standard'
bpy.context.view_layer.update()

# ---- added for rendering (the .blend has no usable light): sun
light_auto_sun = bpy.data.lights.new('AutoSun', 'SUN')
light_auto_sun.energy = 3.0
light_auto_sun.angle = 0.0523599
ob_auto_sun = bpy.data.objects.new('AutoSun', light_auto_sun)
scene.collection.objects.link(ob_auto_sun)
ob_auto_sun.rotation_euler = (0.872665, 0.174533, 0.523599)
bpy.context.view_layer.update()

